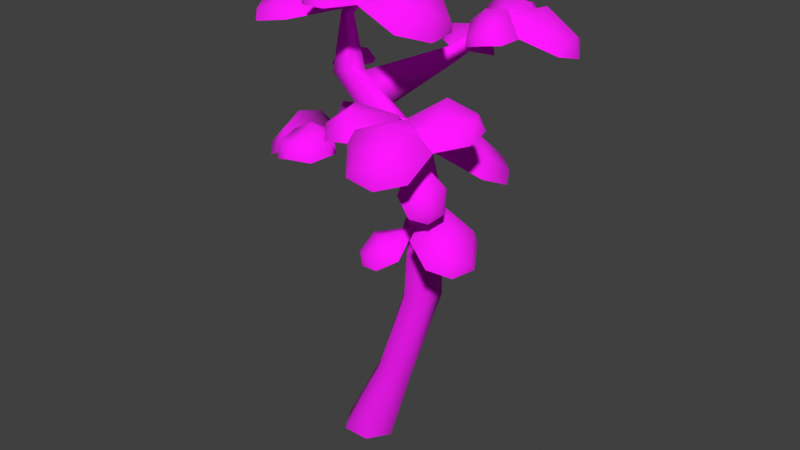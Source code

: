 # Source: tree_tawhai.blend  (saved by Blender 3.6.13; exported with 4.5.12 LTS)
import bpy
from mathutils import Matrix  # noqa: F401  (used for matrix-valued properties, if any)

bpy.ops.wm.read_factory_settings(use_empty=True)
scene = bpy.context.scene
scene.name = 'Scene'

# ---- images (referenced by path relative to the original .blend; pixels are not part of the script)
import os
ASSET_DIR = os.environ.get("B2B_ASSET_DIR", "")  # directory of the original .blend (textures are referenced by path, not embedded)
HERE = os.path.dirname(os.path.abspath(__file__))  # packed textures are extracted next to this script under _unpacked/

def load_image(name, relpath, width, height, colorspace="sRGB"):
    """Load a texture the original file referenced (path relative to the .blend, or extracted next to this script)."""
    p = next((c for c in (os.path.join(HERE, relpath), os.path.join(ASSET_DIR, relpath)) if relpath and os.path.exists(c)), "")
    if p:
        img = bpy.data.images.load(p, check_existing=True)
        img.name = name
    else:  # same state as the original file: an image datablock whose file is absent (Cycles renders it pink)
        img = bpy.data.images.new(name, width, height)
        img.source = "FILE"
        img.filepath = "//" + (relpath or name)
    img.colorspace_settings.name = colorspace
    return img
img_white = load_image('White', '', 2, 2, 'Non-Color')
img_tree_tawhai_tiff = load_image('tree_tawhai.tiff', 'tree_tawhai.tiff', 1024, 1024, 'sRGB')

# ---- materials (node trees are filled in below, after node groups)
mat_leaves_high = bpy.data.materials.new('leaves high')
mat_leaves_high.diffuse_color = (0.02736, 0.445, 0.5129, 1.0)
mat_trunk_high = bpy.data.materials.new('trunk high')
mat_trunk_high.use_backface_culling = True
mat_trunk_high.diffuse_color = (0.5694, 0.55, 0.1626, 1.0)

# ---- node groups
ng_multipurpose_logic = bpy.data.node_groups.new('Multipurpose Logic', 'ShaderNodeTree')
_s = ng_multipurpose_logic.interface.new_socket(name='Reflective Mask', in_out='OUTPUT', socket_type='NodeSocketFloat')
_s = ng_multipurpose_logic.interface.new_socket(name='Self Illumination', in_out='OUTPUT', socket_type='NodeSocketFloat')
_s = ng_multipurpose_logic.interface.new_socket(name='Change Color', in_out='OUTPUT', socket_type='NodeSocketFloat')
_s = ng_multipurpose_logic.interface.new_socket(name='Auxiliary', in_out='OUTPUT', socket_type='NodeSocketFloat')
_s = ng_multipurpose_logic.interface.new_socket(name='Xbox', in_out='INPUT', socket_type='NodeSocketFloat')
_s.default_value = 0.5
_s.min_value = -1e+04
_s.max_value = 1e+04
_s = ng_multipurpose_logic.interface.new_socket(name='RGB', in_out='INPUT', socket_type='NodeSocketVector')
_s = ng_multipurpose_logic.interface.new_socket(name='A', in_out='INPUT', socket_type='NodeSocketFloat')
_N = ng_multipurpose_logic.nodes; _L = ng_multipurpose_logic.links
n0 = _N.new('NodeGroupInput'); n0.name = 'Group Input'; n0.location = (-1250, 0)
n1 = _N.new('NodeGroupOutput'); n1.name = 'Group Output'; n1.location = (0, 0)
n2 = _N.new('ShaderNodeSeparateColor'); n2.name = 'Separate Color'; n2.location = (-1000, 0)
n3 = _N.new('ShaderNodeMath'); n3.name = 'Math'; n3.location = (-650, 300)
n3.operation = 'GREATER_THAN'
n3.use_clamp = True
n3.inputs[1].default_value = 0.0
n4 = _N.new('ShaderNodeMath'); n4.name = 'Math.001'; n4.location = (-425, 825)
n4.operation = 'MULTIPLY'
n4.use_clamp = True
n5 = _N.new('ShaderNodeMath'); n5.name = 'Math.002'; n5.location = (-425, 650)
n5.operation = 'MULTIPLY'
n5.use_clamp = True
n6 = _N.new('ShaderNodeMath'); n6.name = 'Math.003'; n6.location = (-425, 475)
n6.operation = 'MULTIPLY'
n6.use_clamp = True
n7 = _N.new('ShaderNodeMath'); n7.name = 'Math.004'; n7.location = (-425, 300)
n7.operation = 'MULTIPLY'
n7.use_clamp = True
n8 = _N.new('ShaderNodeMath'); n8.name = 'Math.005'; n8.location = (-650, -225)
n8.operation = 'LESS_THAN'
n8.use_clamp = True
n8.inputs[1].default_value = 1.0
n9 = _N.new('ShaderNodeMath'); n9.name = 'Math.006'; n9.location = (-425, -225)
n9.operation = 'MULTIPLY'
n9.use_clamp = True
n10 = _N.new('ShaderNodeMath'); n10.name = 'Math.007'; n10.location = (-425, -400)
n10.operation = 'MULTIPLY'
n10.use_clamp = True
n11 = _N.new('ShaderNodeMath'); n11.name = 'Math.008'; n11.location = (-425, -575)
n11.operation = 'MULTIPLY'
n11.use_clamp = True
n12 = _N.new('ShaderNodeMath'); n12.name = 'Math.009'; n12.location = (-425, -750)
n12.operation = 'MULTIPLY'
n12.use_clamp = True
n13 = _N.new('ShaderNodeMath'); n13.name = 'Math.010'; n13.location = (-200, 300)
n13.use_clamp = True
n14 = _N.new('ShaderNodeMath'); n14.name = 'Math.011'; n14.location = (-200, 125)
n14.use_clamp = True
n15 = _N.new('ShaderNodeMath'); n15.name = 'Math.012'; n15.location = (-200, -50)
n15.use_clamp = True
n16 = _N.new('ShaderNodeMath'); n16.name = 'Math.013'; n16.location = (-200, -225)
n16.use_clamp = True
_L.new(n0.outputs[1], n2.inputs[0])
_L.new(n0.outputs[0], n3.inputs[0])
_L.new(n3.outputs[0], n4.inputs[0])
_L.new(n2.outputs[0], n4.inputs[1])
_L.new(n3.outputs[0], n5.inputs[0])
_L.new(n2.outputs[1], n5.inputs[1])
_L.new(n3.outputs[0], n6.inputs[0])
_L.new(n2.outputs[2], n6.inputs[1])
_L.new(n3.outputs[0], n7.inputs[0])
_L.new(n0.outputs[2], n7.inputs[1])
_L.new(n0.outputs[0], n8.inputs[0])
_L.new(n8.outputs[0], n9.inputs[0])
_L.new(n0.outputs[2], n9.inputs[1])
_L.new(n8.outputs[0], n10.inputs[0])
_L.new(n2.outputs[1], n10.inputs[1])
_L.new(n8.outputs[0], n11.inputs[0])
_L.new(n2.outputs[0], n11.inputs[1])
_L.new(n8.outputs[0], n12.inputs[0])
_L.new(n2.outputs[2], n12.inputs[1])
_L.new(n4.outputs[0], n13.inputs[0])
_L.new(n9.outputs[0], n13.inputs[1])
_L.new(n5.outputs[0], n14.inputs[0])
_L.new(n10.outputs[0], n14.inputs[1])
_L.new(n6.outputs[0], n15.inputs[0])
_L.new(n11.outputs[0], n15.inputs[1])
_L.new(n7.outputs[0], n16.inputs[0])
_L.new(n12.outputs[0], n16.inputs[1])
_L.new(n13.outputs[0], n1.inputs[0])
_L.new(n14.outputs[0], n1.inputs[1])
_L.new(n15.outputs[0], n1.inputs[2])
_L.new(n16.outputs[0], n1.inputs[3])
n1.is_active_output = True
ng_reflection_tint_logic = bpy.data.node_groups.new('Reflection Tint Logic', 'ShaderNodeTree')
_s = ng_reflection_tint_logic.interface.new_socket(name='Color', in_out='OUTPUT', socket_type='NodeSocketColor')
_s.default_value = (0.0, 0.0, 0.0, 0.0)
_s = ng_reflection_tint_logic.interface.new_socket(name='Perpendicular Tint', in_out='INPUT', socket_type='NodeSocketVector')
_s.min_value = -1e+04
_s.max_value = 1e+04
_s = ng_reflection_tint_logic.interface.new_socket(name='Perpendicular Brightness', in_out='INPUT', socket_type='NodeSocketFloat')
_s = ng_reflection_tint_logic.interface.new_socket(name='Parallel Tint', in_out='INPUT', socket_type='NodeSocketVector')
_s.min_value = -1e+04
_s.max_value = 1e+04
_s = ng_reflection_tint_logic.interface.new_socket(name='Parallel Brightness', in_out='INPUT', socket_type='NodeSocketFloat')
_N = ng_reflection_tint_logic.nodes; _L = ng_reflection_tint_logic.links
n0 = _N.new('NodeGroupInput'); n0.name = 'Group Input'; n0.location = (-700, -200)
n1 = _N.new('NodeGroupOutput'); n1.name = 'Group Output'; n1.location = (0, 0)
n2 = _N.new('ShaderNodeVectorMath'); n2.name = 'Vector Math'; n2.location = (-525, -125)
n2.operation = 'MULTIPLY'
n3 = _N.new('ShaderNodeVectorMath'); n3.name = 'Vector Math.001'; n3.location = (-525, -275)
n3.operation = 'MULTIPLY'
n4 = _N.new('ShaderNodeGamma'); n4.name = 'Gamma'; n4.location = (-350, -125)
n4.inputs[1].default_value = 2.2
n5 = _N.new('ShaderNodeGamma'); n5.name = 'Gamma.001'; n5.location = (-350, -275)
n5.inputs[1].default_value = 2.2
n6 = _N.new('ShaderNodeCameraData'); n6.name = 'Camera Data'; n6.location = (-875, 125)
n7 = _N.new('ShaderNodeVectorMath'); n7.name = 'Vector Math.002'; n7.location = (-700, 50)
n7.operation = 'DOT_PRODUCT'
n8 = _N.new('ShaderNodeNewGeometry'); n8.name = 'Geometry'; n8.location = (-1050, 75)
n9 = _N.new('ShaderNodeVectorTransform'); n9.name = 'Vector Transform'; n9.location = (-875, 0)
n9.convert_to = 'CAMERA'
n10 = _N.new('ShaderNodeMath'); n10.name = 'Math'; n10.location = (-525, 50)
n10.operation = 'ABSOLUTE'
n10.use_clamp = True
n11 = _N.new('ShaderNodeGamma'); n11.name = 'Gamma.002'; n11.location = (-350, 50)
n11.inputs[1].default_value = 2.2
n12 = _N.new('ShaderNodeMix'); n12.name = 'Mix'; n12.location = (-175, 0)
n12.data_type = 'RGBA'
n12.clamp_result = True
_L.new(n0.outputs[0], n2.inputs[0])
_L.new(n0.outputs[1], n2.inputs[1])
_L.new(n0.outputs[2], n3.inputs[0])
_L.new(n0.outputs[3], n3.inputs[1])
_L.new(n2.outputs[0], n4.inputs[0])
_L.new(n3.outputs[0], n5.inputs[0])
_L.new(n6.outputs[0], n7.inputs[0])
_L.new(n8.outputs[1], n9.inputs[0])
_L.new(n9.outputs[0], n7.inputs[1])
_L.new(n7.outputs[1], n10.inputs[0])
_L.new(n10.outputs[0], n11.inputs[0])
_L.new(n11.outputs[0], n12.inputs[0])
_L.new(n5.outputs[0], n12.inputs[6])
_L.new(n4.outputs[0], n12.inputs[7])
_L.new(n12.outputs[2], n1.inputs[0])
n1.is_active_output = True
ng_biased_multiply = bpy.data.node_groups.new('Biased Multiply', 'ShaderNodeTree')
_s = ng_biased_multiply.interface.new_socket(name='Color', in_out='OUTPUT', socket_type='NodeSocketColor')
_s.default_value = (0.0, 0.0, 0.0, 0.0)
_s = ng_biased_multiply.interface.new_socket(name='Color', in_out='INPUT', socket_type='NodeSocketColor')
_s.default_value = (0.5, 0.5, 0.5, 1.0)
_s = ng_biased_multiply.interface.new_socket(name='Detail', in_out='INPUT', socket_type='NodeSocketColor')
_s = ng_biased_multiply.interface.new_socket(name='Mask', in_out='INPUT', socket_type='NodeSocketColor')
_N = ng_biased_multiply.nodes; _L = ng_biased_multiply.links
n0 = _N.new('NodeGroupInput'); n0.name = 'Group Input'; n0.location = (-1100, 0)
n1 = _N.new('NodeGroupOutput'); n1.name = 'Group Output'; n1.location = (0, 0)
n2 = _N.new('ShaderNodeMix'); n2.name = 'Mix'; n2.location = (-850, -175)
n2.data_type = 'RGBA'
n2.blend_type = 'MULTIPLY'
n2.clamp_result = True
n2.inputs[0].default_value = 1.0
n3 = _N.new('ShaderNodeSeparateColor'); n3.name = 'Separate Color'; n3.location = (-850, 175)
n4 = _N.new('ShaderNodeSeparateColor'); n4.name = 'Separate Color.001'; n4.location = (-600, -175)
n5 = _N.new('ShaderNodeValue'); n5.name = 'Value'; n5.location = (-850, 325)
n5.outputs[0].default_value = 2.0
n6 = _N.new('ShaderNodeMath'); n6.name = 'Math'; n6.location = (-600, 525)
n6.operation = 'MULTIPLY'
n6.use_clamp = True
n7 = _N.new('ShaderNodeMath'); n7.name = 'Math.001'; n7.location = (-600, 350)
n7.operation = 'MULTIPLY'
n7.use_clamp = True
n8 = _N.new('ShaderNodeMath'); n8.name = 'Math.002'; n8.location = (-600, 175)
n8.operation = 'MULTIPLY'
n8.use_clamp = True
n9 = _N.new('ShaderNodeMath'); n9.name = 'Math.003'; n9.location = (-350, 175)
n9.operation = 'MULTIPLY'
n9.use_clamp = True
n10 = _N.new('ShaderNodeMath'); n10.name = 'Math.004'; n10.location = (-350, 0)
n10.operation = 'MULTIPLY'
n10.use_clamp = True
n11 = _N.new('ShaderNodeMath'); n11.name = 'Math.005'; n11.location = (-350, -175)
n11.operation = 'MULTIPLY'
n11.use_clamp = True
n12 = _N.new('ShaderNodeCombineColor'); n12.name = 'Combine Color'; n12.location = (-175, 0)
_L.new(n0.outputs[1], n2.inputs[6])
_L.new(n0.outputs[2], n2.inputs[7])
_L.new(n0.outputs[0], n3.inputs[0])
_L.new(n2.outputs[2], n4.inputs[0])
_L.new(n3.outputs[0], n6.inputs[0])
_L.new(n5.outputs[0], n6.inputs[1])
_L.new(n3.outputs[1], n7.inputs[0])
_L.new(n5.outputs[0], n7.inputs[1])
_L.new(n3.outputs[2], n8.inputs[0])
_L.new(n5.outputs[0], n8.inputs[1])
_L.new(n6.outputs[0], n9.inputs[0])
_L.new(n4.outputs[0], n9.inputs[1])
_L.new(n7.outputs[0], n10.inputs[0])
_L.new(n4.outputs[1], n10.inputs[1])
_L.new(n8.outputs[0], n11.inputs[0])
_L.new(n4.outputs[2], n11.inputs[1])
_L.new(n9.outputs[0], n12.inputs[0])
_L.new(n10.outputs[0], n12.inputs[1])
_L.new(n11.outputs[0], n12.inputs[2])
_L.new(n12.outputs[0], n1.inputs[0])
n1.is_active_output = True
ng_detail_logic = bpy.data.node_groups.new('Detail Logic', 'ShaderNodeTree')
_s = ng_detail_logic.interface.new_socket(name='Color', in_out='OUTPUT', socket_type='NodeSocketColor')
_s.default_value = (0.0, 0.0, 0.0, 0.0)
_s = ng_detail_logic.interface.new_socket(name='Detail After Reflection', in_out='INPUT', socket_type='NodeSocketFloat')
_s.default_value = 0.5
_s.min_value = -1e+04
_s.max_value = 1e+04
_s = ng_detail_logic.interface.new_socket(name='Reflection Color', in_out='INPUT', socket_type='NodeSocketColor')
_s.default_value = (0.5, 0.5, 0.5, 1.0)
_s = ng_detail_logic.interface.new_socket(name='Detail', in_out='INPUT', socket_type='NodeSocketColor')
_s.default_value = (0.5, 0.5, 0.5, 1.0)
_s = ng_detail_logic.interface.new_socket(name='Mask', in_out='INPUT', socket_type='NodeSocketColor')
_s.default_value = (0.5, 0.5, 0.5, 1.0)
_s = ng_detail_logic.interface.new_socket(name='Base Color', in_out='INPUT', socket_type='NodeSocketColor')
_s.default_value = (0.5, 0.5, 0.5, 1.0)
_s = ng_detail_logic.interface.new_socket(name='Reflection Only', in_out='INPUT', socket_type='NodeSocketColor')
_s = ng_detail_logic.interface.new_socket(name='Reflection Mask', in_out='INPUT', socket_type='NodeSocketColor')
_N = ng_detail_logic.nodes; _L = ng_detail_logic.links
n0 = _N.new('NodeGroupInput'); n0.name = 'Group Input'; n0.location = (-1500, 0)
n1 = _N.new('NodeGroupOutput'); n1.name = 'Group Output'; n1.location = (0, 0)
n2 = _N.new('ShaderNodeGroup'); n2.name = 'Group'; n2.location = (-1250, -400)
n2.node_tree = ng_biased_multiply
n3 = _N.new('ShaderNodeMix'); n3.name = 'Mix'; n3.location = (-1050, -150)
n3.data_type = 'RGBA'
n3.blend_type = 'ADD'
n3.clamp_result = True
n4 = _N.new('ShaderNodeMath'); n4.name = 'Math'; n4.location = (-850, -225)
n4.operation = 'LESS_THAN'
n4.use_clamp = True
n4.inputs[1].default_value = 1.0
n5 = _N.new('ShaderNodeSeparateColor'); n5.name = 'Separate Color'; n5.location = (-850, -400)
n6 = _N.new('ShaderNodeMath'); n6.name = 'Math.001'; n6.location = (-600, -175)
n6.operation = 'MULTIPLY'
n6.use_clamp = True
n7 = _N.new('ShaderNodeMath'); n7.name = 'Math.002'; n7.location = (-600, -350)
n7.operation = 'MULTIPLY'
n7.use_clamp = True
n8 = _N.new('ShaderNodeMath'); n8.name = 'Math.003'; n8.location = (-600, -525)
n8.operation = 'MULTIPLY'
n8.use_clamp = True
n9 = _N.new('ShaderNodeGroup'); n9.name = 'Group.001'; n9.location = (-1025, 225)
n9.node_tree = ng_biased_multiply
n10 = _N.new('ShaderNodeMath'); n10.name = 'Math.004'; n10.location = (-850, 400)
n10.operation = 'GREATER_THAN'
n10.use_clamp = True
n10.inputs[1].default_value = 0.0
n11 = _N.new('ShaderNodeSeparateColor'); n11.name = 'Separate Color.001'; n11.location = (-850, 225)
n12 = _N.new('ShaderNodeMath'); n12.name = 'Math.005'; n12.location = (-600, 525)
n12.operation = 'MULTIPLY'
n12.use_clamp = True
n13 = _N.new('ShaderNodeMath'); n13.name = 'Math.006'; n13.location = (-600, 350)
n13.operation = 'MULTIPLY'
n13.use_clamp = True
n14 = _N.new('ShaderNodeMath'); n14.name = 'Math.007'; n14.location = (-600, 175)
n14.operation = 'MULTIPLY'
n14.use_clamp = True
n15 = _N.new('ShaderNodeMath'); n15.name = 'Math.008'; n15.location = (-350, 175)
n15.use_clamp = True
n16 = _N.new('ShaderNodeMath'); n16.name = 'Math.009'; n16.location = (-350, 0)
n16.use_clamp = True
n17 = _N.new('ShaderNodeMath'); n17.name = 'Math.010'; n17.location = (-350, -175)
n17.use_clamp = True
n18 = _N.new('ShaderNodeCombineColor'); n18.name = 'Combine Color'; n18.location = (-175, 0)
_L.new(n0.outputs[2], n2.inputs[1])
_L.new(n0.outputs[3], n2.inputs[2])
_L.new(n0.outputs[4], n2.inputs[0])
_L.new(n0.outputs[6], n3.inputs[0])
_L.new(n2.outputs[0], n3.inputs[6])
_L.new(n0.outputs[5], n3.inputs[7])
_L.new(n0.outputs[0], n4.inputs[0])
_L.new(n3.outputs[2], n5.inputs[0])
_L.new(n4.outputs[0], n6.inputs[0])
_L.new(n5.outputs[0], n6.inputs[1])
_L.new(n4.outputs[0], n7.inputs[0])
_L.new(n5.outputs[1], n7.inputs[1])
_L.new(n4.outputs[0], n8.inputs[0])
_L.new(n5.outputs[2], n8.inputs[1])
_L.new(n0.outputs[2], n9.inputs[1])
_L.new(n0.outputs[3], n9.inputs[2])
_L.new(n0.outputs[1], n9.inputs[0])
_L.new(n0.outputs[0], n10.inputs[0])
_L.new(n9.outputs[0], n11.inputs[0])
_L.new(n10.outputs[0], n12.inputs[0])
_L.new(n11.outputs[0], n12.inputs[1])
_L.new(n10.outputs[0], n13.inputs[0])
_L.new(n11.outputs[1], n13.inputs[1])
_L.new(n10.outputs[0], n14.inputs[0])
_L.new(n11.outputs[2], n14.inputs[1])
_L.new(n12.outputs[0], n15.inputs[0])
_L.new(n6.outputs[0], n15.inputs[1])
_L.new(n13.outputs[0], n16.inputs[0])
_L.new(n7.outputs[0], n16.inputs[1])
_L.new(n14.outputs[0], n17.inputs[0])
_L.new(n8.outputs[0], n17.inputs[1])
_L.new(n15.outputs[0], n18.inputs[0])
_L.new(n16.outputs[0], n18.inputs[1])
_L.new(n17.outputs[0], n18.inputs[2])
_L.new(n18.outputs[0], n1.inputs[0])
n1.is_active_output = True
ng_auto_smooth = bpy.data.node_groups.new('Auto Smooth', 'GeometryNodeTree')
_s = ng_auto_smooth.interface.new_socket(name='Geometry', in_out='OUTPUT', socket_type='NodeSocketGeometry')
_s = ng_auto_smooth.interface.new_socket(name='Geometry', in_out='INPUT', socket_type='NodeSocketGeometry')
_s = ng_auto_smooth.interface.new_socket(name='Angle', in_out='INPUT', socket_type='NodeSocketFloat')
_s.subtype = 'ANGLE'
_s.min_value = 0.0
_s.max_value = 3.142
ng_auto_smooth.is_modifier = True
_N = ng_auto_smooth.nodes; _L = ng_auto_smooth.links
n0 = _N.new('NodeGroupOutput'); n0.name = 'Group Output'; n0.location = (480, -100)
n1 = _N.new('NodeGroupInput'); n1.name = 'Group Input'; n1.location = (-420, -300)
n2 = _N.new('NodeGroupInput'); n2.name = 'Group Input.001'; n2.location = (-60, -100)
n3 = _N.new('GeometryNodeSetShadeSmooth'); n3.name = 'Set Shade Smooth'; n3.location = (120, -100)
n3.domain = 'EDGE'
n4 = _N.new('GeometryNodeSetShadeSmooth'); n4.name = 'Set Shade Smooth.001'; n4.location = (300, -100)
n5 = _N.new('GeometryNodeInputMeshEdgeAngle'); n5.name = 'Edge Angle'; n5.location = (-420, -220)
n6 = _N.new('GeometryNodeInputEdgeSmooth'); n6.name = 'Is Edge Smooth'; n6.location = (-60, -160)
n7 = _N.new('GeometryNodeInputShadeSmooth'); n7.name = 'Is Face Smooth'; n7.location = (-240, -340)
n8 = _N.new('FunctionNodeBooleanMath'); n8.name = 'Boolean Math'; n8.location = (-60, -220)
n9 = _N.new('FunctionNodeCompare'); n9.name = 'Compare'; n9.location = (-240, -180)
n9.operation = 'LESS_EQUAL'
_L.new(n5.outputs[0], n9.inputs[0])
_L.new(n4.outputs[0], n0.inputs[0])
_L.new(n1.outputs[1], n9.inputs[1])
_L.new(n9.outputs[0], n8.inputs[0])
_L.new(n7.outputs[0], n8.inputs[1])
_L.new(n2.outputs[0], n3.inputs[0])
_L.new(n6.outputs[0], n3.inputs[1])
_L.new(n3.outputs[0], n4.inputs[0])
_L.new(n8.outputs[0], n3.inputs[2])
n0.is_active_output = True

# ---- material node trees
mat_leaves_high.use_nodes = True; mat_leaves_high.node_tree.nodes.clear()
_N = mat_leaves_high.node_tree.nodes; _L = mat_leaves_high.node_tree.links
n0 = _N.new('ShaderNodeBsdfPrincipled'); n0.name = 'Principled BSDF'; n0.location = (-260, 0)
n0.distribution = 'GGX'
n0.subsurface_method = 'RANDOM_WALK_SKIN'
n0.inputs[2].default_value = 1.0
n0.inputs[3].default_value = 1.45
n1 = _N.new('ShaderNodeOutputMaterial'); n1.name = 'Material Output'; n1.location = (0, 0)
n2 = _N.new('ShaderNodeTexImage'); n2.name = 'Image Texture'; n2.location = (-1600, 500)
n2.image = img_white
n3 = _N.new('ShaderNodeTexImage'); n3.name = 'Image Texture.001'; n3.location = (-1600, 200)
n3.image = img_white
n3.interpolation = 'Cubic'
n4 = _N.new('ShaderNodeTexImage'); n4.name = 'Image Texture.002'; n4.location = (-1600, -100)
n4.image = img_white
n5 = _N.new('ShaderNodeTexEnvironment'); n5.name = 'Environment Texture'; n5.location = (-1600, 750)
n5.image = img_white
n6 = _N.new('ShaderNodeTexCoord'); n6.name = 'Texture Coordinate'; n6.location = (-1775, 750)
n7 = _N.new('ShaderNodeVectorMath'); n7.name = 'Vector Math'; n7.location = (-1775, 250)
n7.operation = 'MULTIPLY'
n8 = _N.new('ShaderNodeUVMap'); n8.name = 'UV Map'; n8.location = (-1950, 275)
n9 = _N.new('ShaderNodeCombineXYZ'); n9.name = 'Combine XYZ'; n9.location = (-1950, 150)
n9.inputs[0].default_value = 1.0
n9.inputs[1].default_value = 1.0
n9.inputs[2].default_value = 1.0
n10 = _N.new('ShaderNodeVectorMath'); n10.name = 'Vector Math.001'; n10.location = (-1775, -200)
n10.operation = 'MULTIPLY'
n11 = _N.new('ShaderNodeUVMap'); n11.name = 'UV Map.001'; n11.location = (-1950, -175)
n12 = _N.new('ShaderNodeCombineXYZ'); n12.name = 'Combine XYZ.001'; n12.location = (-1950, -300)
n12.inputs[0].default_value = 1.0
n12.inputs[1].default_value = 1.0
n12.inputs[2].default_value = 1.0
n13 = _N.new('ShaderNodeGroup'); n13.name = 'Group'; n13.location = (-1125, -240)
n13.node_tree = ng_multipurpose_logic
n13.inputs[0].default_value = 0.0
n14 = _N.new('ShaderNodeGroup'); n14.name = 'Group.001'; n14.location = (-1125, -475)
n14.node_tree = ng_reflection_tint_logic
n14.inputs[1].default_value = 0.0
n14.inputs[3].default_value = 0.0
n15 = _N.new('ShaderNodeRGB'); n15.name = 'RGB'; n15.location = (-1300, -525)
n15.outputs[0].default_value = (0.0, 0.0, 0.0, 1.0)
n16 = _N.new('ShaderNodeRGB'); n16.name = 'RGB.001'; n16.location = (-1300, -725)
n16.outputs[0].default_value = (0.0, 0.0, 0.0, 1.0)
n17 = _N.new('ShaderNodeMix'); n17.name = 'Mix'; n17.location = (-950, -240)
n17.data_type = 'RGBA'
n17.blend_type = 'MULTIPLY'
n17.clamp_result = True
n17.inputs[0].default_value = 1.0
n18 = _N.new('ShaderNodeMix'); n18.name = 'Mix.001'; n18.location = (-775, -240)
n18.data_type = 'RGBA'
n18.blend_type = 'MULTIPLY'
n18.clamp_result = True
n18.inputs[0].default_value = 1.0
n19 = _N.new('ShaderNodeMix'); n19.name = 'Mix.002'; n19.location = (-600, -240)
n19.data_type = 'RGBA'
n19.blend_type = 'ADD'
n19.clamp_result = True
n19.inputs[0].default_value = 1.0
n20 = _N.new('ShaderNodeGroup'); n20.name = 'Group.002'; n20.location = (-425, 0)
n20.node_tree = ng_detail_logic
n20.inputs[0].default_value = 0.0
n21 = _N.new('ShaderNodeRGB'); n21.name = 'RGB.002'; n21.location = (-775, -550)
n21.outputs[0].default_value = (0.0, 0.0, 0.0, 1.0)
n22 = _N.new('ShaderNodeRGB'); n22.name = 'RGB.003'; n22.location = (-775, -750)
n22.outputs[0].default_value = (0.0, 0.0, 0.0, 1.0)
n23 = _N.new('ShaderNodeGamma'); n23.name = 'Gamma'; n23.location = (-600, -600)
n23.inputs[1].default_value = 2.2
n24 = _N.new('ShaderNodeGamma'); n24.name = 'Gamma.001'; n24.location = (-600, -750)
n24.inputs[1].default_value = 2.2
n25 = _N.new('ShaderNodeMix'); n25.name = 'Mix.003'; n25.location = (-425, -600)
n25.data_type = 'RGBA'
n25.blend_type = 'MULTIPLY'
n25.clamp_result = True
n25.inputs[0].default_value = 0.0
n26 = _N.new('ShaderNodeMath'); n26.name = 'Math'; n26.location = (0, 0)
n26.hide = True
n26.operation = 'GREATER_THAN'
_L.new(n0.outputs[0], n1.inputs[0])
_L.new(n6.outputs[6], n5.inputs[0])
_L.new(n7.outputs[0], n2.inputs[0])
_L.new(n7.outputs[0], n3.inputs[0])
_L.new(n8.outputs[0], n7.inputs[0])
_L.new(n9.outputs[0], n7.inputs[1])
_L.new(n10.outputs[0], n4.inputs[0])
_L.new(n11.outputs[0], n10.inputs[0])
_L.new(n12.outputs[0], n10.inputs[1])
_L.new(n3.outputs[0], n13.inputs[1])
_L.new(n3.outputs[1], n13.inputs[2])
_L.new(n13.outputs[1], n0.inputs[28])
_L.new(n15.outputs[0], n14.inputs[0])
_L.new(n16.outputs[0], n14.inputs[2])
_L.new(n14.outputs[0], n17.inputs[6])
_L.new(n5.outputs[0], n17.inputs[7])
_L.new(n13.outputs[0], n18.inputs[6])
_L.new(n17.outputs[2], n18.inputs[7])
_L.new(n2.outputs[0], n19.inputs[6])
_L.new(n18.outputs[2], n19.inputs[7])
_L.new(n19.outputs[2], n20.inputs[1])
_L.new(n4.outputs[0], n20.inputs[2])
_L.new(n13.outputs[0], n20.inputs[3])
_L.new(n2.outputs[0], n20.inputs[4])
_L.new(n17.outputs[2], n20.inputs[5])
_L.new(n13.outputs[0], n20.inputs[6])
_L.new(n20.outputs[0], n0.inputs[0])
_L.new(n21.outputs[0], n23.inputs[0])
_L.new(n22.outputs[0], n24.inputs[0])
_L.new(n23.outputs[0], n25.inputs[6])
_L.new(n24.outputs[0], n25.inputs[7])
_L.new(n25.outputs[2], n0.inputs[27])
_L.new(n2.outputs[1], n26.inputs[0])
_L.new(n26.outputs[0], n0.inputs[4])
n1.is_active_output = True
mat_trunk_high.use_nodes = True; mat_trunk_high.node_tree.nodes.clear()
_N = mat_trunk_high.node_tree.nodes; _L = mat_trunk_high.node_tree.links
n0 = _N.new('ShaderNodeBsdfPrincipled'); n0.name = 'Principled BSDF'; n0.location = (-260, 0)
n0.distribution = 'GGX'
n0.subsurface_method = 'RANDOM_WALK_SKIN'
n0.inputs[2].default_value = 1.0
n0.inputs[3].default_value = 1.45
n1 = _N.new('ShaderNodeOutputMaterial'); n1.name = 'Material Output'; n1.location = (0, 0)
n2 = _N.new('ShaderNodeTexImage'); n2.name = 'Image Texture'; n2.location = (-1600, 500)
n2.image = img_white
n3 = _N.new('ShaderNodeTexImage'); n3.name = 'Image Texture.001'; n3.location = (-1600, 200)
n3.image = img_white
n3.interpolation = 'Cubic'
n4 = _N.new('ShaderNodeTexImage'); n4.name = 'Image Texture.002'; n4.location = (-1600, -100)
n4.image = img_tree_tawhai_tiff
n5 = _N.new('ShaderNodeTexEnvironment'); n5.name = 'Environment Texture'; n5.location = (-1600, 750)
n5.image = img_white
n6 = _N.new('ShaderNodeTexCoord'); n6.name = 'Texture Coordinate'; n6.location = (-1775, 750)
n7 = _N.new('ShaderNodeVectorMath'); n7.name = 'Vector Math'; n7.location = (-1775, 250)
n7.operation = 'MULTIPLY'
n8 = _N.new('ShaderNodeUVMap'); n8.name = 'UV Map'; n8.location = (-1950, 275)
n9 = _N.new('ShaderNodeCombineXYZ'); n9.name = 'Combine XYZ'; n9.location = (-1950, 150)
n9.inputs[0].default_value = 1.0
n9.inputs[1].default_value = 1.0
n9.inputs[2].default_value = 1.0
n10 = _N.new('ShaderNodeVectorMath'); n10.name = 'Vector Math.001'; n10.location = (-1775, -200)
n10.operation = 'MULTIPLY'
n11 = _N.new('ShaderNodeUVMap'); n11.name = 'UV Map.001'; n11.location = (-1950, -175)
n12 = _N.new('ShaderNodeGroup'); n12.name = 'Group'; n12.location = (-1125, -240)
n12.node_tree = ng_multipurpose_logic
n12.inputs[0].default_value = 0.0
n13 = _N.new('ShaderNodeGroup'); n13.name = 'Group.001'; n13.location = (-1125, -475)
n13.node_tree = ng_reflection_tint_logic
n13.inputs[1].default_value = 0.0
n13.inputs[3].default_value = 0.0
n14 = _N.new('ShaderNodeRGB'); n14.name = 'RGB'; n14.location = (-1300, -525)
n14.outputs[0].default_value = (0.0, 0.0, 0.0, 1.0)
n15 = _N.new('ShaderNodeRGB'); n15.name = 'RGB.001'; n15.location = (-1300, -725)
n15.outputs[0].default_value = (0.0, 0.0, 0.0, 1.0)
n16 = _N.new('ShaderNodeMix'); n16.name = 'Mix'; n16.location = (-950, -240)
n16.data_type = 'RGBA'
n16.blend_type = 'MULTIPLY'
n16.clamp_result = True
n16.inputs[0].default_value = 1.0
n17 = _N.new('ShaderNodeMix'); n17.name = 'Mix.001'; n17.location = (-775, -240)
n17.data_type = 'RGBA'
n17.blend_type = 'MULTIPLY'
n17.clamp_result = True
n17.inputs[0].default_value = 1.0
n18 = _N.new('ShaderNodeMix'); n18.name = 'Mix.002'; n18.location = (-600, -240)
n18.data_type = 'RGBA'
n18.blend_type = 'ADD'
n18.clamp_result = True
n18.inputs[0].default_value = 1.0
n19 = _N.new('ShaderNodeGroup'); n19.name = 'Group.002'; n19.location = (-425, 0)
n19.node_tree = ng_detail_logic
n19.inputs[0].default_value = 0.0
n20 = _N.new('ShaderNodeRGB'); n20.name = 'RGB.002'; n20.location = (-775, -550)
n20.outputs[0].default_value = (0.0, 0.0, 0.0, 1.0)
n21 = _N.new('ShaderNodeRGB'); n21.name = 'RGB.003'; n21.location = (-775, -750)
n21.outputs[0].default_value = (0.0, 0.0, 0.0, 1.0)
n22 = _N.new('ShaderNodeGamma'); n22.name = 'Gamma'; n22.location = (-600, -600)
n22.inputs[1].default_value = 2.2
n23 = _N.new('ShaderNodeGamma'); n23.name = 'Gamma.001'; n23.location = (-600, -750)
n23.inputs[1].default_value = 2.2
n24 = _N.new('ShaderNodeMix'); n24.name = 'Mix.003'; n24.location = (-425, -600)
n24.data_type = 'RGBA'
n24.blend_type = 'MULTIPLY'
n24.clamp_result = True
n24.inputs[0].default_value = 0.0
n25 = _N.new('ShaderNodeCombineXYZ'); n25.name = 'Combine XYZ.001'; n25.location = (-1950, -300)
n25.inputs[0].default_value = 1.0
n25.inputs[1].default_value = 1.0
n25.inputs[2].default_value = 1.0
n26 = _N.new('ShaderNodeMath'); n26.name = 'Math'; n26.location = (0, 0)
n26.hide = True
n26.operation = 'GREATER_THAN'
_L.new(n0.outputs[0], n1.inputs[0])
_L.new(n6.outputs[6], n5.inputs[0])
_L.new(n7.outputs[0], n2.inputs[0])
_L.new(n7.outputs[0], n3.inputs[0])
_L.new(n8.outputs[0], n7.inputs[0])
_L.new(n9.outputs[0], n7.inputs[1])
_L.new(n10.outputs[0], n4.inputs[0])
_L.new(n11.outputs[0], n10.inputs[0])
_L.new(n25.outputs[0], n10.inputs[1])
_L.new(n3.outputs[0], n12.inputs[1])
_L.new(n3.outputs[1], n12.inputs[2])
_L.new(n12.outputs[1], n0.inputs[28])
_L.new(n14.outputs[0], n13.inputs[0])
_L.new(n15.outputs[0], n13.inputs[2])
_L.new(n13.outputs[0], n16.inputs[6])
_L.new(n5.outputs[0], n16.inputs[7])
_L.new(n12.outputs[0], n17.inputs[6])
_L.new(n16.outputs[2], n17.inputs[7])
_L.new(n2.outputs[0], n18.inputs[6])
_L.new(n17.outputs[2], n18.inputs[7])
_L.new(n18.outputs[2], n19.inputs[1])
_L.new(n4.outputs[0], n19.inputs[2])
_L.new(n12.outputs[0], n19.inputs[3])
_L.new(n2.outputs[0], n19.inputs[4])
_L.new(n16.outputs[2], n19.inputs[5])
_L.new(n12.outputs[0], n19.inputs[6])
_L.new(n19.outputs[0], n0.inputs[0])
_L.new(n20.outputs[0], n22.inputs[0])
_L.new(n21.outputs[0], n23.inputs[0])
_L.new(n22.outputs[0], n24.inputs[6])
_L.new(n23.outputs[0], n24.inputs[7])
_L.new(n24.outputs[2], n0.inputs[27])
_L.new(n2.outputs[1], n26.inputs[0])
_L.new(n26.outputs[0], n0.inputs[4])
n1.is_active_output = True

# ---- world
world_world = bpy.data.worlds.new('World'); scene.world = world_world
world_world.use_nodes = True; world_world.node_tree.nodes.clear()
_N = world_world.node_tree.nodes; _L = world_world.node_tree.links
n0 = _N.new('ShaderNodeOutputWorld'); n0.name = 'World Output'; n0.location = (300, 300)
n1 = _N.new('ShaderNodeBackground'); n1.name = 'Background'; n1.location = (10, 300)
n1.inputs[0].default_value = (0.05088, 0.05088, 0.05088, 1.0)
_L.new(n1.outputs[0], n0.inputs[0])
n0.is_active_output = True
world_world.color = (0.05088, 0.05088, 0.05088)
world_world.use_sun_shadow = False
world_world.sun_shadow_jitter_overblur = 0.0

# ---- meshes
me_tree_tawhai = bpy.data.meshes.new('tree tawhai')
me_tree_tawhai.from_pydata([(370.4, -6.329, 1134.0), (372.0, 55.4, 1134.0), (343.2, 50.43, 1195.0), (113.7, 264.3, 1022.0), (157.7, 260.7, 1039.0), (168.5, 258.6, 1015.0), (-56.37, -57.62, -29.6), (72.4, 230.8, 1038.0), (89.73, 241.1, 1056.0), (52.56, -45.82, 205.6), (28.56, 1.903, 209.2), (125.3, 253.8, 1057.0), (-94.04, 1.05, -29.6), (149.3, 196.1, 1093.0), (194.9, 205.4, 1066.0), (18.96, 59.72, -29.6), (52.56, 49.63, 205.6), (-56.37, 59.72, -29.6), (100.6, 49.63, 198.5), (209.3, 200.7, 1026.0), (18.96, -57.62, -29.6), (56.63, 1.05, -29.6), (73.36, 161.4, 1059.0), (98.75, 177.6, 1089.0), (100.6, -45.82, 198.5), (138.8, 48.71, 461.4), (138.8, -42.54, 457.2), (124.6, 1.903, 194.9), (177.6, 79.95, 1067.0), (193.9, 37.58, 451.4), (237.7, -27.53, 758.5), (168.2, 30.26, 720.4), (111.3, 2.805, 464.0), (-46.12, 12.89, 994.7), (-48.5, 8.209, 1022.0), (-24.64, 20.63, 1020.0), (-9.792, 21.95, 1008.0), (169.5, -60.22, 712.6), (-69.08, -19.51, 995.6), (-66.56, -8.691, 1011.0), (194.3, -25.59, 448.4), (-33.55, -25.38, 1058.0), (0.7405, -8.229, 1054.0), (61.93, -87.53, 1035.0), (23.4, -7.644, 1033.0), (0.6988, -90.41, 1039.0), (10.68, -137.9, 1034.0), (60.96, -137.8, 1047.0), (119.3, -97.62, 1236.0), (-60.45, -66.28, 1016.0), (-58.55, -49.69, 1041.0), (53.38, -111.6, 1170.0), (42.78, -142.0, 1175.0), (26.26, -116.6, 1183.0), (117.9, -112.9, 1247.0), (106.8, -98.1, 1250.0), (160.8, -77.18, 1262.0), (16.73, -96.91, 1061.0), (237.0, -124.7, 893.5), (273.9, -141.6, 888.8), (255.7, -204.8, 1011.0), (278.1, -164.9, 983.4), (329.4, -193.7, 776.4), (339.1, -197.6, 805.6), (319.1, -220.1, 801.8), (266.6, -184.7, 979.2), (248.8, -152.9, 877.1), (300.8, -224.3, 791.7), (340.5, -152.2, 788.2), (347.2, -169.1, 799.3), (251.4, -158.4, 985.6), (120.0, -70.56, 848.4), (199.6, -73.17, 854.9), (323.3, -185.2, 859.7), (294.1, -216.4, 853.4), (184.6, 56.7, 1080.0), (96.88, -91.3, 1005.0), (264.8, -220.6, 836.2), (204.8, 79.42, 1052.0), (173.2, 97.58, 1073.0), (320.9, -118.7, 831.2), (333.7, -144.4, 849.9), (348.9, 161.3, 1144.0), (257.3, 143.9, 1148.0), (265.3, 141.7, 1125.0), (270.8, 117.9, 1145.0), (247.1, -142.1, 904.0), (52.12, -44.5, 1003.0), (113.8, -48.81, 958.9), (193.0, -12.86, 865.5), (-143.2, -218.2, 1149.0), (-128.7, -207.8, 1188.0), (-144.2, -171.1, 1173.0), (-146.9, -156.0, 1148.0), (-97.27, -259.5, 1157.0), (-109.0, -244.4, 1180.0), (104.8, -13.04, 855.4), (-64.35, -175.2, 1224.0), (-85.79, -123.4, 1201.0), (151.4, -72.24, 796.5), (-99.04, -96.89, 861.1), (-31.54, -93.13, 854.9), (20.41, -83.24, 824.6), (-36.7, -70.34, 851.6), (-88.51, -101.9, 1159.0), (18.45, -41.15, 824.1), (32.54, -58.73, 848.3), (-37.6, -79.72, 873.1), (-18.27, -248.4, 1172.0), (-36.13, -226.9, 1211.0), (141.7, -14.44, 706.9), (127.1, -17.82, 768.2), (55.24, -119.9, 1185.0), (11.37, -154.9, 883.0), (24.54, -147.7, 842.3), (-126.3, -165.6, 817.2), (-86.74, -166.9, 881.4), (-35.75, -164.3, 909.4), (0.7288, -224.3, 862.0), (10.93, -219.7, 837.4), (-85.8, -230.3, 826.1), (-70.86, -235.2, 876.1), (-32.88, -230.9, 879.3), (369.8, -157.6, 641.5), (370.7, -150.1, 684.3), (342.6, -181.6, 680.5), (-37.05, -248.6, 844.4), (-117.6, 28.8, 886.1), (321.6, -191.5, 661.7), (-134.5, 21.62, 820.9), (385.5, -97.26, 644.0), (387.8, -115.0, 667.9), (-13.12, 7.704, 831.9), (-24.96, 19.91, 867.5), (-67.99, 29.0, 891.0), (-104.2, 83.4, 850.2), (330.1, -110.2, 741.4), (289.3, -154.3, 734.2), (-119.5, 81.3, 815.9), (-29.46, 69.65, 815.5), (-38.67, 77.11, 837.1), (-69.36, 83.15, 852.5), (-75.24, 92.74, 818.6), (256.4, -167.2, 701.9), (-50.97, -83.12, 861.9), (-151.8, -140.1, 858.8), (-126.3, -165.6, 817.2), (-134.5, 21.62, 820.9), (346.7, -33.99, 676.8), (353.2, -60.09, 716.4), (-157.6, -7.678, 861.5), (-165.6, -74.71, 878.6), (-219.1, -120.8, 797.4), (-203.8, -139.1, 772.6), (-209.6, -6.683, 775.2), (-223.2, -27.18, 799.2), (-227.9, -74.51, 809.8), (-230.3, -73.62, 759.9), (304.4, -90.7, 1017.0), (296.0, -82.29, 975.1), (216.4, -33.29, 748.3), (361.8, -220.6, 960.1), (346.8, -179.9, 1022.0), (326.6, -131.2, 1046.0), (374.8, -79.71, 999.6), (368.8, -72.59, 974.2), (409.8, -161.4, 969.3), (406.7, -143.5, 1018.0), (390.5, -108.7, 1019.0), (410.8, -108.6, 985.4), (170.7, -271.0, 1020.0), (277.8, 161.2, 754.5), (279.5, 154.8, 804.4), (316.5, 126.9, 788.2), (186.8, -287.6, 956.1), (161.2, -167.7, 960.3), (324.9, 106.8, 761.2), (151.2, -181.2, 996.0), (208.9, 171.8, 773.5), (234.4, 172.8, 796.8), (154.6, -223.8, 1022.0), (117.0, -277.2, 980.8), (125.8, -292.5, 947.6), (108.6, -203.6, 942.2), (251.2, 95.05, 870.5), (302.8, 54.59, 845.4), (103.1, -213.7, 964.0), (106.1, -244.0, 981.0), (100.9, -254.1, 947.1), (257.3, -173.5, 996.4), (343.1, -251.1, 1002.0), (312.4, 23.36, 800.5), (361.8, -220.6, 960.1), (186.8, -287.6, 956.1), (219.3, -298.4, 999.2), (284.3, -284.0, 1020.0), (148.3, 115.2, 817.9), (186.7, 119.6, 857.7), (349.7, -323.6, 944.0), (363.7, -304.5, 919.2), (240.0, -351.8, 916.4), (262.2, -357.1, 942.0), (307.9, -346.1, 954.9), (310.8, -350.9, 905.3), (67.04, 0.1655, 1265.0), (54.73, -10.67, 1218.0), (227.9, -37.62, 1209.0), (178.3, -14.49, 1275.0), (175.2, -44.8, 875.9), (118.7, 1.6, 1300.0), (101.5, 69.58, 1233.0), (91.55, 63.34, 1205.0), (201.8, 45.88, 1205.0), (181.7, 63.63, 1258.0), (138.5, 70.12, 1257.0), (152.0, 82.62, 1216.0), (153.5, -236.2, 1311.0), (180.9, -243.8, 1239.0), (50.92, -192.8, 1232.0), (290.5, -57.15, 617.6), (285.8, -60.72, 636.3), (277.3, -75.06, 626.8), (56.55, -203.6, 1276.0), (98.54, -221.7, 1309.0), (271.2, -77.55, 615.0), (126.3, -298.0, 1276.0), (290.8, -31.29, 628.8), (291.2, -42.35, 636.6), (147.3, -305.7, 1239.0), (52.15, -267.8, 1224.0), (57.76, -274.9, 1251.0), (87.99, -287.6, 1274.0), (258.4, -55.49, 659.9), (246.2, -75.39, 645.6), (95.13, -305.3, 1237.0), (116.2, -99.25, 1259.0), (243.9, -65.81, 1263.0), (227.9, -37.62, 1209.0), (180.9, -243.8, 1239.0), (236.7, -77.76, 626.3), (210.7, -211.6, 1284.0), (237.6, -137.8, 1296.0), (318.3, -115.9, 1206.0), (309.6, -95.69, 1173.0), (264.4, -12.34, 645.8), (265.8, -29.13, 659.4), (276.4, -241.5, 1195.0), (294.8, -219.0, 1221.0), (313.0, -166.9, 1227.0), (320.5, -176.7, 1172.0), (184.7, 200.8, 1143.0), (182.3, 187.4, 1102.0), (328.6, 235.3, 1104.0), (276.7, 233.6, 1159.0), (222.3, 222.5, 1177.0), (186.0, 268.7, 1116.0), (201.2, -31.41, 658.3), (182.4, 259.9, 1091.0), (275.4, 290.2, 1097.0), (249.3, 296.0, 1142.0), (213.1, 283.9, 1138.0), (221.2, 299.0, 1103.0), (250.8, 43.53, 1120.0), (256.8, 37.34, 1158.0), (294.7, 39.89, 1190.0), (348.7, -8.697, 1165.0), (282.0, -14.58, 1115.0), (118.3, -170.8, 590.9), (123.4, -170.2, 620.6), (97.64, -156.3, 617.9), (287.6, -17.95, 1138.0), (314.9, -15.82, 1160.0), (87.55, -143.7, 604.9), (329.7, -26.82, 1130.0), (161.5, -171.6, 592.6), (150.0, -176.0, 609.2), (262.9, 142.7, 1144.0), (349.0, 219.6, 1153.0), (328.6, 235.3, 1104.0), (372.0, 55.4, 1134.0), (143.8, -136.3, 660.3), (107.4, -115.9, 655.2), (379.7, 92.43, 1174.0), (370.6, 160.8, 1183.0), (430.4, 210.2, 1109.0), (417.5, 222.4, 1079.0), (448.2, 95.23, 1100.0), (93.35, -95.77, 632.8), (452.1, 120.2, 1124.0), (445.1, 168.2, 1129.0), (458.3, 163.5, 1081.0), (147.3, 12.6, 610.4), (198.0, -135.2, 615.4), (181.4, -143.8, 642.9), (84.22, 24.33, 618.0), (81.73, 18.86, 597.2), (125.5, 75.3, 615.4), (115.1, 64.24, 630.9), (97.93, 43.03, 632.6), (63.61, 53.57, 610.2), (61.41, 49.39, 597.6), (92.33, 89.29, 610.4), (85.48, 81.79, 619.3), (73.45, 66.9, 619.8), (177.3, -47.07, 665.0), (68.49, 76.09, 603.2)], [], [(0, 1, 2), (3, 4, 5), (3, 7, 8), (3, 8, 11), (11, 13, 14), (11, 14, 4), (4, 14, 19), (4, 19, 5), (7, 22, 23), (7, 23, 8), (8, 23, 13), (8, 13, 11), (13, 28, 14), (14, 28, 19), (22, 28, 23), (23, 28, 13), (33, 34, 35), (33, 35, 36), (33, 38, 39), (33, 39, 34), (34, 41, 42), (34, 42, 35), (35, 42, 44), (35, 44, 36), (38, 49, 50), (38, 50, 39), (39, 50, 41), (39, 41, 34), (41, 57, 42), (42, 57, 44), (49, 57, 50), (50, 57, 41), (62, 63, 64), (62, 64, 67), (62, 68, 69), (62, 69, 63), (63, 73, 74), (63, 74, 64), (64, 74, 77), (64, 77, 67), (68, 80, 81), (68, 81, 69), (69, 81, 73), (69, 73, 63), (73, 86, 74), (74, 86, 77), (80, 86, 81), (81, 86, 73), (90, 91, 92), (90, 92, 93), (90, 94, 95), (90, 95, 91), (91, 97, 98), (91, 98, 92), (92, 98, 104), (92, 104, 93), (94, 108, 109), (94, 109, 95), (95, 109, 97), (95, 97, 91), (97, 112, 98), (98, 112, 104), (108, 112, 109), (109, 112, 97), (123, 124, 125), (123, 125, 128), (123, 130, 131), (123, 131, 124), (124, 136, 137), (124, 137, 125), (125, 137, 143), (125, 143, 128), (130, 148, 149), (130, 149, 131), (131, 149, 136), (131, 136, 124), (136, 160, 137), (137, 160, 143), (148, 160, 149), (149, 160, 136), (171, 172, 173), (171, 173, 176), (171, 178, 179), (171, 179, 172), (172, 184, 185), (172, 185, 173), (173, 185, 191), (173, 191, 176), (178, 196, 197), (178, 197, 179), (179, 197, 184), (179, 184, 172), (184, 208, 185), (185, 208, 191), (196, 208, 197), (197, 208, 184), (219, 220, 221), (219, 221, 224), (219, 226, 227), (219, 227, 220), (220, 232, 233), (220, 233, 221), (221, 233, 239), (221, 239, 224), (226, 244, 245), (226, 245, 227), (227, 245, 232), (227, 232, 220), (232, 256, 233), (233, 256, 239), (244, 256, 245), (245, 256, 232), (267, 268, 269), (267, 269, 272), (267, 274, 275), (267, 275, 268), (268, 280, 281), (268, 281, 269), (269, 281, 287), (269, 287, 272), (274, 292, 293), (274, 293, 275), (275, 293, 280), (275, 280, 268), (280, 304, 281), (281, 304, 287), (292, 304, 293), (293, 304, 280), (305, 303, 302), (305, 302, 301), (305, 300, 299), (305, 299, 303), (303, 298, 297), (303, 297, 302), (302, 297, 296), (302, 296, 301), (300, 295, 294), (300, 294, 299), (299, 294, 298), (299, 298, 303), (298, 291, 297), (297, 291, 296), (295, 291, 294), (294, 291, 298), (290, 289, 288), (290, 288, 286), (290, 285, 284), (290, 284, 289), (289, 283, 282), (289, 282, 288), (288, 282, 279), (288, 279, 286), (285, 278, 277), (285, 277, 284), (284, 277, 283), (284, 283, 289), (283, 276, 282), (282, 276, 279), (278, 276, 277), (277, 276, 283), (273, 271, 270), (273, 270, 266), (273, 0, 265), (273, 265, 271), (271, 264, 263), (271, 263, 270), (270, 263, 262), (270, 262, 266), (3, 11, 4), (0, 2, 265), (265, 2, 264), (265, 264, 271), (264, 276, 263), (263, 276, 262), (1, 276, 2), (2, 276, 264), (261, 260, 259), (261, 259, 258), (261, 257, 255), (261, 255, 260), (260, 254, 253), (260, 253, 259), (259, 253, 252), (259, 252, 258), (257, 251, 250), (257, 250, 255), (255, 250, 254), (255, 254, 260), (254, 276, 253), (253, 276, 252), (251, 276, 250), (250, 276, 254), (249, 248, 247), (249, 247, 246), (249, 243, 242), (249, 242, 248), (248, 241, 240), (248, 240, 247), (247, 240, 238), (247, 238, 246), (243, 237, 236), (243, 236, 242), (242, 236, 241), (242, 241, 248), (241, 235, 240), (240, 235, 238), (237, 235, 236), (236, 235, 241), (234, 231, 230), (234, 230, 229), (234, 228, 225), (234, 225, 231), (231, 223, 222), (231, 222, 230), (230, 222, 218), (230, 218, 229), (228, 217, 216), (228, 216, 225), (225, 216, 223), (225, 223, 231), (223, 235, 222), (222, 235, 218), (217, 235, 216), (216, 235, 223), (215, 214, 213), (215, 213, 212), (215, 211, 210), (215, 210, 214), (214, 209, 207), (214, 207, 213), (213, 207, 206), (213, 206, 212), (211, 205, 204), (211, 204, 210), (210, 204, 209), (210, 209, 214), (209, 235, 207), (207, 235, 206), (205, 235, 204), (204, 235, 209), (203, 202, 201), (203, 201, 200), (203, 199, 198), (203, 198, 202), (202, 195, 194), (202, 194, 201), (201, 194, 193), (201, 193, 200), (199, 192, 190), (199, 190, 198), (198, 190, 195), (198, 195, 202), (195, 189, 194), (194, 189, 193), (192, 189, 190), (190, 189, 195), (188, 187, 186), (188, 186, 183), (188, 182, 181), (188, 181, 187), (187, 180, 177), (187, 177, 186), (186, 177, 175), (186, 175, 183), (182, 174, 170), (182, 170, 181), (181, 170, 180), (181, 180, 187), (180, 189, 177), (177, 189, 175), (174, 189, 170), (170, 189, 180), (169, 168, 167), (169, 167, 166), (169, 165, 164), (169, 164, 168), (168, 163, 162), (168, 162, 167), (167, 162, 161), (167, 161, 166), (165, 159, 158), (165, 158, 164), (164, 158, 163), (164, 163, 168), (163, 189, 162), (162, 189, 161), (159, 189, 158), (158, 189, 163), (157, 156, 155), (157, 155, 154), (157, 153, 152), (157, 152, 156), (156, 151, 150), (156, 150, 155), (155, 150, 147), (155, 147, 154), (153, 146, 145), (153, 145, 152), (152, 145, 151), (152, 151, 156), (151, 144, 150), (150, 144, 147), (146, 144, 145), (145, 144, 151), (142, 141, 140), (142, 140, 139), (142, 138, 135), (142, 135, 141), (141, 134, 133), (141, 133, 140), (140, 133, 132), (140, 132, 139), (138, 129, 127), (138, 127, 135), (135, 127, 134), (135, 134, 141), (134, 144, 133), (133, 144, 132), (129, 144, 127), (127, 144, 134), (126, 122, 121), (126, 121, 120), (126, 119, 118), (126, 118, 122), (122, 117, 116), (122, 116, 121), (121, 116, 115), (121, 115, 120), (119, 114, 113), (119, 113, 118), (118, 113, 117), (118, 117, 122), (117, 144, 116), (116, 144, 115), (114, 144, 113), (113, 144, 117), (66, 72, 99), (111, 31, 110), (110, 37, 99), (111, 110, 99), (107, 106, 105), (107, 105, 103), (105, 102, 101), (103, 105, 101), (100, 103, 101), (103, 100, 107), (107, 100, 101), (107, 101, 102), (106, 107, 102), (99, 102, 111), (111, 105, 96), (111, 102, 105), (106, 71, 96), (96, 105, 106), (102, 99, 71), (71, 106, 102), (76, 47, 72), (76, 89, 88), (76, 72, 89), (88, 89, 96), (87, 88, 96), (87, 96, 45), (43, 87, 45), (43, 47, 76), (85, 75, 78), (85, 78, 84), (78, 79, 83), (84, 78, 83), (82, 84, 83), (84, 82, 85), (85, 82, 83), (85, 83, 79), (75, 85, 79), (43, 79, 87), (87, 78, 88), (87, 79, 78), (78, 76, 88), (76, 78, 75), (75, 43, 76), (43, 75, 79), (99, 37, 30), (99, 72, 71), (70, 58, 66), (70, 66, 65), (66, 59, 61), (65, 66, 61), (60, 65, 61), (65, 60, 70), (70, 60, 61), (58, 61, 59), (58, 70, 61), (89, 59, 30), (30, 66, 99), (30, 59, 66), (111, 96, 31), (72, 66, 58), (58, 89, 72), (89, 58, 59), (56, 55, 54), (55, 56, 48), (48, 56, 54), (54, 55, 53), (52, 54, 53), (55, 51, 53), (51, 55, 48), (51, 54, 52), (51, 48, 54), (47, 52, 46), (52, 53, 46), (46, 53, 45), (53, 43, 45), (43, 53, 51), (51, 47, 43), (47, 51, 52), (47, 71, 72), (71, 47, 46), (71, 45, 96), (71, 46, 45), (89, 31, 96), (31, 89, 30), (40, 37, 26), (40, 30, 37), (110, 26, 37), (26, 110, 32), (32, 31, 25), (32, 110, 31), (29, 31, 30), (25, 31, 29), (30, 40, 29), (27, 29, 40), (18, 29, 27), (27, 40, 24), (24, 26, 9), (24, 40, 26), (26, 10, 9), (10, 26, 32), (32, 16, 10), (16, 32, 25), (25, 18, 16), (18, 25, 29), (24, 21, 27), (24, 20, 21), (18, 21, 15), (27, 21, 18), (18, 17, 16), (18, 15, 17), (16, 12, 10), (16, 17, 12), (9, 12, 6), (10, 12, 9), (6, 24, 9), (24, 6, 20), (17, 15, 20), (15, 21, 20), (20, 6, 17), (6, 12, 17)])
me_tree_tawhai.polygons.foreach_set('use_smooth', [True] * 456)
me_tree_tawhai.polygons.foreach_set('material_index', [0, 0, 0, 0, 0, 0, 0, 0, 0, 0, 0, 0, 0, 0, 0, 0, 0, 0, 0, 0, 0, 0, 0, 0, 0, 0, 0, 0, 0, 0, 0, 0, 0, 0, 0, 0, 0, 0, 0, 0, 0, 0, 0, 0, 0, 0, 0, 0, 0, 0, 0, 0, 0, 0, 0, 0, 0, 0, 0, 0, 0, 0, 0, 0, 0, 0, 0, 0, 0, 0, 0, 0, 0, 0, 0, 0, 0, 0, 0, 0, 0, 0, 0, 0, 0, 0, 0, 0, 0, 0, 0, 0, 0, 0, 0, 0, 0, 0, 0, 0, 0, 0, 0, 0, 0, 0, 0, 0, 0, 0, 0, 0, 0, 0, 0, 0, 0, 0, 0, 0, 0, 0, 0, 0, 0, 0, 0, 0, 0, 0, 0, 0, 0, 0, 0, 0, 0, 0, 0, 0, 0, 0, 0, 0, 0, 0, 0, 0, 0, 0, 0, 0, 0, 0, 0, 0, 0, 0, 0, 0, 0, 0, 0, 0, 0, 0, 0, 0, 0, 0, 0, 0, 0, 0, 0, 0, 0, 0, 0, 0, 0, 0, 0, 0, 0, 0, 0, 0, 0, 0, 0, 0, 0, 0, 0, 0, 0, 0, 0, 0, 0, 0, 0, 0, 0, 0, 0, 0, 0, 0, 0, 0, 0, 0, 0, 0, 0, 0, 0, 0, 0, 0, 0, 0, 0, 0, 0, 0, 0, 0, 0, 0, 0, 0, 0, 0, 0, 0, 0, 0, 0, 0, 0, 0, 0, 0, 0, 0, 0, 0, 0, 0, 0, 0, 0, 0, 0, 0, 0, 0, 0, 0, 0, 0, 0, 0, 0, 0, 0, 0, 0, 0, 0, 0, 0, 0, 0, 0, 0, 0, 0, 0, 0, 0, 0, 0, 0, 0, 0, 0, 0, 0, 0, 0, 0, 0, 0, 0, 0, 0, 0, 0, 0, 0, 0, 0, 0, 0, 0, 0, 0, 0, 0, 0, 0, 0, 0, 0, 0, 0, 0, 0, 0, 0, 0, 0, 0, 0, 0, 0, 0, 0, 0, 0, 0, 0, 1, 1, 1, 1, 1, 1, 1, 1, 1, 1, 1, 1, 1, 1, 1, 1, 1, 1, 1, 1, 1, 1, 1, 1, 1, 1, 1, 1, 1, 1, 1, 1, 1, 1, 1, 1, 1, 1, 1, 1, 1, 1, 1, 1, 1, 1, 1, 1, 1, 1, 1, 1, 1, 1, 1, 1, 1, 1, 1, 1, 1, 1, 1, 1, 1, 1, 1, 1, 1, 1, 1, 1, 1, 1, 1, 1, 1, 1, 1, 1, 1, 1, 1, 1, 1, 1, 1, 1, 1, 1, 1, 1, 1, 1, 1, 1, 1, 1, 1, 1, 1, 1, 1, 1, 1, 1, 1, 1, 1, 1, 1, 1, 1, 1, 1, 1, 1, 1, 1, 1])
_k = set([(6, 12), (6, 20), (12, 17), (15, 17), (15, 21), (16, 18), (20, 21)])
me_tree_tawhai.attributes.new('sharp_edge', 'BOOLEAN', 'EDGE').data.foreach_set('value', [ (min(e.vertices), max(e.vertices)) in _k for e in me_tree_tawhai.edges])
_uv = me_tree_tawhai.uv_layers.new(name='UVMap_0')
_uv.uv.foreach_set('vector', [0.9047, 0.8464, 0.9823, 0.609, 0.8507, 0.5624, 0.6593, 1.0, 0.5258, 0.8658, 0.3984, 0.8464, 0.6593, 1.0, 0.9047, 0.8464, 0.7772, 0.8658, 0.6593, 1.0, 0.7772, 0.8658, 0.6593, 0.8813, 0.6593, 0.8813, 0.6675, 0.5196, 0.4726, 0.5624, 0.6593, 0.8813, 0.4726, 0.5624, 0.5258, 0.8658, 0.5258, 0.8658, 0.4726, 0.5624, 0.3177, 0.6206, 0.5258, 0.8658, 0.3177, 0.6206, 0.3984, 0.8464, 0.9047, 0.8464, 0.9823, 0.609, 0.8507, 0.5624, 0.9047, 0.8464, 0.8507, 0.5624, 0.7772, 0.8658, 0.7772, 0.8658, 0.8507, 0.5624, 0.6675, 0.5196, 0.7772, 0.8658, 0.6675, 0.5196, 0.6593, 0.8813, 0.6675, 0.5196, 0.6635, 0.01027, 0.4726, 0.5624, 0.4726, 0.5624, 0.6635, 0.01027, 0.3177, 0.6206, 0.9823, 0.609, 0.6635, 0.01027, 0.8507, 0.5624, 0.8507, 0.5624, 0.6635, 0.01027, 0.6675, 0.5196, 0.6593, 1.0, 0.6593, 0.8813, 0.5258, 0.8658, 0.6593, 1.0, 0.5258, 0.8658, 0.3984, 0.8464, 0.6593, 1.0, 0.9047, 0.8464, 0.7772, 0.8658, 0.6593, 1.0, 0.7772, 0.8658, 0.6593, 0.8813, 0.6593, 0.8813, 0.6675, 0.5196, 0.4726, 0.5624, 0.6593, 0.8813, 0.4726, 0.5624, 0.5258, 0.8658, 0.5258, 0.8658, 0.4726, 0.5624, 0.3177, 0.6206, 0.5258, 0.8658, 0.3177, 0.6206, 0.3984, 0.8464, 0.9047, 0.8464, 0.9823, 0.609, 0.8507, 0.5624, 0.9047, 0.8464, 0.8507, 0.5624, 0.7772, 0.8658, 0.7772, 0.8658, 0.8507, 0.5624, 0.6675, 0.5196, 0.7772, 0.8658, 0.6675, 0.5196, 0.6593, 0.8813, 0.6675, 0.5196, 0.6635, 0.01027, 0.4726, 0.5624, 0.4726, 0.5624, 0.6635, 0.01027, 0.3177, 0.6206, 0.9823, 0.609, 0.6635, 0.01027, 0.8507, 0.5624, 0.8507, 0.5624, 0.6635, 0.01027, 0.6675, 0.5196, 0.6593, 1.0, 0.6593, 0.8813, 0.5258, 0.8658, 0.6593, 1.0, 0.5258, 0.8658, 0.3984, 0.8464, 0.6593, 1.0, 0.9047, 0.8464, 0.7772, 0.8658, 0.6593, 1.0, 0.7772, 0.8658, 0.6593, 0.8813, 0.6593, 0.8813, 0.6675, 0.5196, 0.4726, 0.5624, 0.6593, 0.8813, 0.4726, 0.5624, 0.5258, 0.8658, 0.5258, 0.8658, 0.4726, 0.5624, 0.3177, 0.6206, 0.5258, 0.8658, 0.3177, 0.6206, 0.3984, 0.8464, 0.9047, 0.8464, 0.9823, 0.609, 0.8507, 0.5624, 0.9047, 0.8464, 0.8507, 0.5624, 0.7772, 0.8658, 0.7772, 0.8658, 0.8507, 0.5624, 0.6675, 0.5196, 0.7772, 0.8658, 0.6675, 0.5196, 0.6593, 0.8813, 0.6675, 0.5196, 0.6635, 0.01027, 0.4726, 0.5624, 0.4726, 0.5624, 0.6635, 0.01027, 0.3177, 0.6206, 0.9823, 0.609, 0.6635, 0.01027, 0.8507, 0.5624, 0.8507, 0.5624, 0.6635, 0.01027, 0.6675, 0.5196, 0.6593, 1.0, 0.6593, 0.8813, 0.5258, 0.8658, 0.6593, 1.0, 0.5258, 0.8658, 0.3984, 0.8464, 0.6593, 1.0, 0.9047, 0.8464, 0.7772, 0.8658, 0.6593, 1.0, 0.7772, 0.8658, 0.6593, 0.8813, 0.6593, 0.8813, 0.6675, 0.5196, 0.4726, 0.5624, 0.6593, 0.8813, 0.4726, 0.5624, 0.5258, 0.8658, 0.5258, 0.8658, 0.4726, 0.5624, 0.3177, 0.6206, 0.5258, 0.8658, 0.3177, 0.6206, 0.3984, 0.8464, 0.9047, 0.8464, 0.9823, 0.609, 0.8507, 0.5624, 0.9047, 0.8464, 0.8507, 0.5624, 0.7772, 0.8658, 0.7772, 0.8658, 0.8507, 0.5624, 0.6675, 0.5196, 0.7772, 0.8658, 0.6675, 0.5196, 0.6593, 0.8813, 0.6675, 0.5196, 0.6635, 0.01027, 0.4726, 0.5624, 0.4726, 0.5624, 0.6635, 0.01027, 0.3177, 0.6206, 0.9823, 0.609, 0.6635, 0.01027, 0.8507, 0.5624, 0.8507, 0.5624, 0.6635, 0.01027, 0.6675, 0.5196, 0.6593, 1.0, 0.6593, 0.8813, 0.5258, 0.8658, 0.6593, 1.0, 0.5258, 0.8658, 0.3984, 0.8464, 0.6593, 1.0, 0.9047, 0.8464, 0.7772, 0.8658, 0.6593, 1.0, 0.7772, 0.8658, 0.6593, 0.8813, 0.6593, 0.8813, 0.6675, 0.5196, 0.4726, 0.5624, 0.6593, 0.8813, 0.4726, 0.5624, 0.5258, 0.8658, 0.5258, 0.8658, 0.4726, 0.5624, 0.3177, 0.6206, 0.5258, 0.8658, 0.3177, 0.6206, 0.3984, 0.8464, 0.9047, 0.8464, 0.9823, 0.609, 0.8507, 0.5624, 0.9047, 0.8464, 0.8507, 0.5624, 0.7772, 0.8658, 0.7772, 0.8658, 0.8507, 0.5624, 0.6675, 0.5196, 0.7772, 0.8658, 0.6675, 0.5196, 0.6593, 0.8813, 0.6675, 0.5196, 0.6635, 0.01027, 0.4726, 0.5624, 0.4726, 0.5624, 0.6635, 0.01027, 0.3177, 0.6206, 0.9823, 0.609, 0.6635, 0.01027, 0.8507, 0.5624, 0.8507, 0.5624, 0.6635, 0.01027, 0.6675, 0.5196, 0.6593, 1.0, 0.6593, 0.8813, 0.5258, 0.8658, 0.6593, 1.0, 0.5258, 0.8658, 0.3984, 0.8464, 0.6593, 1.0, 0.9047, 0.8464, 0.7772, 0.8658, 0.6593, 1.0, 0.7772, 0.8658, 0.6593, 0.8813, 0.6593, 0.8813, 0.6675, 0.5196, 0.4726, 0.5624, 0.6593, 0.8813, 0.4726, 0.5624, 0.5258, 0.8658, 0.5258, 0.8658, 0.4726, 0.5624, 0.3177, 0.6206, 0.5258, 0.8658, 0.3177, 0.6206, 0.3984, 0.8464, 0.9047, 0.8464, 0.9823, 0.609, 0.8507, 0.5624, 0.9047, 0.8464, 0.8507, 0.5624, 0.7772, 0.8658, 0.7772, 0.8658, 0.8507, 0.5624, 0.6675, 0.5196, 0.7772, 0.8658, 0.6675, 0.5196, 0.6593, 0.8813, 0.6675, 0.5196, 0.6635, 0.01027, 0.4726, 0.5624, 0.4726, 0.5624, 0.6635, 0.01027, 0.3177, 0.6206, 0.9823, 0.609, 0.6635, 0.01027, 0.8507, 0.5624, 0.8507, 0.5624, 0.6635, 0.01027, 0.6675, 0.5196, 0.6593, 1.0, 0.6593, 0.8813, 0.5258, 0.8658, 0.6593, 1.0, 0.5258, 0.8658, 0.3984, 0.8464, 0.6593, 1.0, 0.9047, 0.8464, 0.7772, 0.8658, 0.6593, 1.0, 0.7772, 0.8658, 0.6593, 0.8813, 0.6593, 0.8813, 0.6675, 0.5196, 0.4726, 0.5624, 0.6593, 0.8813, 0.4726, 0.5624, 0.5258, 0.8658, 0.5258, 0.8658, 0.4726, 0.5624, 0.3177, 0.6206, 0.5258, 0.8658, 0.3177, 0.6206, 0.3984, 0.8464, 0.9047, 0.8464, 0.9823, 0.609, 0.8507, 0.5624, 0.9047, 0.8464, 0.8507, 0.5624, 0.7772, 0.8658, 0.7772, 0.8658, 0.8507, 0.5624, 0.6675, 0.5196, 0.7772, 0.8658, 0.6675, 0.5196, 0.6593, 0.8813, 0.6675, 0.5196, 0.6635, 0.01027, 0.4726, 0.5624, 0.4726, 0.5624, 0.6635, 0.01027, 0.3177, 0.6206, 0.9823, 0.609, 0.6635, 0.01027, 0.8507, 0.5624, 0.8507, 0.5624, 0.6635, 0.01027, 0.6675, 0.5196, 0.6593, 1.0, 0.6593, 0.8813, 0.5258, 0.8658, 0.6593, 1.0, 0.5258, 0.8658, 0.3984, 0.8464, 0.6593, 1.0, 0.9047, 0.8464, 0.7772, 0.8658, 0.6593, 1.0, 0.7772, 0.8658, 0.6593, 0.8813, 0.6593, 0.8813, 0.6675, 0.5196, 0.4726, 0.5624, 0.6593, 0.8813, 0.4726, 0.5624, 0.5258, 0.8658, 0.5258, 0.8658, 0.4726, 0.5624, 0.3177, 0.6206, 0.5258, 0.8658, 0.3177, 0.6206, 0.3984, 0.8464, 0.9047, 0.8464, 0.9823, 0.609, 0.8507, 0.5624, 0.9047, 0.8464, 0.8507, 0.5624, 0.7772, 0.8658, 0.7772, 0.8658, 0.8507, 0.5624, 0.6675, 0.5196, 0.7772, 0.8658, 0.6675, 0.5196, 0.6593, 0.8813, 0.6675, 0.5196, 0.6635, 0.01027, 0.4726, 0.5624, 0.4726, 0.5624, 0.6635, 0.01027, 0.3177, 0.6206, 0.9823, 0.609, 0.6635, 0.01027, 0.8507, 0.5624, 0.8507, 0.5624, 0.6635, 0.01027, 0.6675, 0.5196, 0.6593, 1.0, 0.6593, 0.8813, 0.5258, 0.8658, 0.6593, 1.0, 0.5258, 0.8658, 0.3984, 0.8464, 0.6593, 1.0, 0.9047, 0.8464, 0.7772, 0.8658, 0.6593, 1.0, 0.7772, 0.8658, 0.6593, 0.8813, 0.6593, 0.8813, 0.6675, 0.5196, 0.4726, 0.5624, 0.6593, 0.8813, 0.4726, 0.5624, 0.5258, 0.8658, 0.5258, 0.8658, 0.4726, 0.5624, 0.3177, 0.6206, 0.5258, 0.8658, 0.3177, 0.6206, 0.3984, 0.8464, 0.9047, 0.8464, 0.9823, 0.609, 0.8507, 0.5624, 0.9047, 0.8464, 0.8507, 0.5624, 0.7772, 0.8658, 0.7772, 0.8658, 0.8507, 0.5624, 0.6675, 0.5196, 0.7772, 0.8658, 0.6675, 0.5196, 0.6593, 0.8813, 0.6675, 0.5196, 0.6635, 0.01027, 0.4726, 0.5624, 0.4726, 0.5624, 0.6635, 0.01027, 0.3177, 0.6206, 0.9823, 0.609, 0.6635, 0.01027, 0.8507, 0.5624, 0.8507, 0.5624, 0.6635, 0.01027, 0.6675, 0.5196, 0.6593, 1.0, 0.6593, 0.8813, 0.5258, 0.8658, 0.6593, 1.0, 0.5258, 0.8658, 0.3984, 0.8464, 0.6593, 1.0, 0.9047, 0.8464, 0.7772, 0.8658, 0.6593, 1.0, 0.7772, 0.8658, 0.6593, 0.8813, 0.6593, 0.8813, 0.6675, 0.5196, 0.4726, 0.5624, 0.6593, 0.8813, 0.4726, 0.5624, 0.5258, 0.8658, 0.5258, 0.8658, 0.4726, 0.5624, 0.3177, 0.6206, 0.5258, 0.8658, 0.3177, 0.6206, 0.3984, 0.8464, 0.9047, 0.8464, 0.9823, 0.609, 0.8507, 0.5624, 0.9047, 0.8464, 0.8507, 0.5624, 0.7772, 0.8658, 0.7772, 0.8658, 0.8507, 0.5624, 0.6675, 0.5196, 0.7772, 0.8658, 0.6675, 0.5196, 0.6593, 0.8813, 0.6675, 0.5196, 0.6635, 0.01027, 0.4726, 0.5624, 0.4726, 0.5624, 0.6635, 0.01027, 0.3177, 0.6206, 0.9823, 0.609, 0.6635, 0.01027, 0.8507, 0.5624, 0.8507, 0.5624, 0.6635, 0.01027, 0.6675, 0.5196, 0.6593, 1.0, 0.6593, 0.8813, 0.5258, 0.8658, 0.6593, 1.0, 0.5258, 0.8658, 0.3984, 0.8464, 0.6593, 1.0, 0.9047, 0.8464, 0.7772, 0.8658, 0.6593, 1.0, 0.7772, 0.8658, 0.6593, 0.8813, 0.6593, 0.8813, 0.6675, 0.5196, 0.4726, 0.5624, 0.6593, 0.8813, 0.4726, 0.5624, 0.5258, 0.8658, 0.5258, 0.8658, 0.4726, 0.5624, 0.3177, 0.6206, 0.5258, 0.8658, 0.3177, 0.6206, 0.3984, 0.8464, 0.6593, 1.0, 0.6593, 0.8813, 0.5258, 0.8658, 0.9047, 0.8464, 0.8507, 0.5624, 0.7772, 0.8658, 0.7772, 0.8658, 0.8507, 0.5624, 0.6675, 0.5196, 0.7772, 0.8658, 0.6675, 0.5196, 0.6593, 0.8813, 0.6675, 0.5196, 0.6635, 0.01027, 0.4726, 0.5624, 0.4726, 0.5624, 0.6635, 0.01027, 0.3177, 0.6206, 0.9823, 0.609, 0.6635, 0.01027, 0.8507, 0.5624, 0.8507, 0.5624, 0.6635, 0.01027, 0.6675, 0.5196, 0.6593, 1.0, 0.6593, 0.8813, 0.5258, 0.8658, 0.6593, 1.0, 0.5258, 0.8658, 0.3984, 0.8464, 0.6593, 1.0, 0.9047, 0.8464, 0.7772, 0.8658, 0.6593, 1.0, 0.7772, 0.8658, 0.6593, 0.8813, 0.6593, 0.8813, 0.6675, 0.5196, 0.4726, 0.5624, 0.6593, 0.8813, 0.4726, 0.5624, 0.5258, 0.8658, 0.5258, 0.8658, 0.4726, 0.5624, 0.3177, 0.6206, 0.5258, 0.8658, 0.3177, 0.6206, 0.3984, 0.8464, 0.9047, 0.8464, 0.9823, 0.609, 0.8507, 0.5624, 0.9047, 0.8464, 0.8507, 0.5624, 0.7772, 0.8658, 0.7772, 0.8658, 0.8507, 0.5624, 0.6675, 0.5196, 0.7772, 0.8658, 0.6675, 0.5196, 0.6593, 0.8813, 0.6675, 0.5196, 0.6635, 0.01027, 0.4726, 0.5624, 0.4726, 0.5624, 0.6635, 0.01027, 0.3177, 0.6206, 0.9823, 0.609, 0.6635, 0.01027, 0.8507, 0.5624, 0.8507, 0.5624, 0.6635, 0.01027, 0.6675, 0.5196, 0.6593, 1.0, 0.6593, 0.8813, 0.5258, 0.8658, 0.6593, 1.0, 0.5258, 0.8658, 0.3984, 0.8464, 0.6593, 1.0, 0.9047, 0.8464, 0.7772, 0.8658, 0.6593, 1.0, 0.7772, 0.8658, 0.6593, 0.8813, 0.6593, 0.8813, 0.6675, 0.5196, 0.4726, 0.5624, 0.6593, 0.8813, 0.4726, 0.5624, 0.5258, 0.8658, 0.5258, 0.8658, 0.4726, 0.5624, 0.3177, 0.6206, 0.5258, 0.8658, 0.3177, 0.6206, 0.3984, 0.8464, 0.9047, 0.8464, 0.9823, 0.609, 0.8507, 0.5624, 0.9047, 0.8464, 0.8507, 0.5624, 0.7772, 0.8658, 0.7772, 0.8658, 0.8507, 0.5624, 0.6675, 0.5196, 0.7772, 0.8658, 0.6675, 0.5196, 0.6593, 0.8813, 0.6675, 0.5196, 0.6635, 0.01027, 0.4726, 0.5624, 0.4726, 0.5624, 0.6635, 0.01027, 0.3177, 0.6206, 0.9823, 0.609, 0.6635, 0.01027, 0.8507, 0.5624, 0.8507, 0.5624, 0.6635, 0.01027, 0.6675, 0.5196, 0.6593, 1.0, 0.6593, 0.8813, 0.5258, 0.8658, 0.6593, 1.0, 0.5258, 0.8658, 0.3984, 0.8464, 0.6593, 1.0, 0.9047, 0.8464, 0.7772, 0.8658, 0.6593, 1.0, 0.7772, 0.8658, 0.6593, 0.8813, 0.6593, 0.8813, 0.6675, 0.5196, 0.4726, 0.5624, 0.6593, 0.8813, 0.4726, 0.5624, 0.5258, 0.8658, 0.5258, 0.8658, 0.4726, 0.5624, 0.3177, 0.6206, 0.5258, 0.8658, 0.3177, 0.6206, 0.3984, 0.8464, 0.9047, 0.8464, 0.9823, 0.609, 0.8507, 0.5624, 0.9047, 0.8464, 0.8507, 0.5624, 0.7772, 0.8658, 0.7772, 0.8658, 0.8507, 0.5624, 0.6675, 0.5196, 0.7772, 0.8658, 0.6675, 0.5196, 0.6593, 0.8813, 0.6675, 0.5196, 0.6635, 0.01027, 0.4726, 0.5624, 0.4726, 0.5624, 0.6635, 0.01027, 0.3177, 0.6206, 0.9823, 0.609, 0.6635, 0.01027, 0.8507, 0.5624, 0.8507, 0.5624, 0.6635, 0.01027, 0.6675, 0.5196, 0.6593, 1.0, 0.6593, 0.8813, 0.5258, 0.8658, 0.6593, 1.0, 0.5258, 0.8658, 0.3984, 0.8464, 0.6593, 1.0, 0.9047, 0.8464, 0.7772, 0.8658, 0.6593, 1.0, 0.7772, 0.8658, 0.6593, 0.8813, 0.6593, 0.8813, 0.6675, 0.5196, 0.4726, 0.5624, 0.6593, 0.8813, 0.4726, 0.5624, 0.5258, 0.8658, 0.5258, 0.8658, 0.4726, 0.5624, 0.3177, 0.6206, 0.5258, 0.8658, 0.3177, 0.6206, 0.3984, 0.8464, 0.9047, 0.8464, 0.9823, 0.609, 0.8507, 0.5624, 0.9047, 0.8464, 0.8507, 0.5624, 0.7772, 0.8658, 0.7772, 0.8658, 0.8507, 0.5624, 0.6675, 0.5196, 0.7772, 0.8658, 0.6675, 0.5196, 0.6593, 0.8813, 0.6675, 0.5196, 0.6635, 0.01027, 0.4726, 0.5624, 0.4726, 0.5624, 0.6635, 0.01027, 0.3177, 0.6206, 0.9823, 0.609, 0.6635, 0.01027, 0.8507, 0.5624, 0.8507, 0.5624, 0.6635, 0.01027, 0.6675, 0.5196, 0.6593, 1.0, 0.6593, 0.8813, 0.5258, 0.8658, 0.6593, 1.0, 0.5258, 0.8658, 0.3984, 0.8464, 0.6593, 1.0, 0.9047, 0.8464, 0.7772, 0.8658, 0.6593, 1.0, 0.7772, 0.8658, 0.6593, 0.8813, 0.6593, 0.8813, 0.6675, 0.5196, 0.4726, 0.5624, 0.6593, 0.8813, 0.4726, 0.5624, 0.5258, 0.8658, 0.5258, 0.8658, 0.4726, 0.5624, 0.3177, 0.6206, 0.5258, 0.8658, 0.3177, 0.6206, 0.3984, 0.8464, 0.9047, 0.8464, 0.9823, 0.609, 0.8507, 0.5624, 0.9047, 0.8464, 0.8507, 0.5624, 0.7772, 0.8658, 0.7772, 0.8658, 0.8507, 0.5624, 0.6675, 0.5196, 0.7772, 0.8658, 0.6675, 0.5196, 0.6593, 0.8813, 0.6675, 0.5196, 0.6635, 0.01027, 0.4726, 0.5624, 0.4726, 0.5624, 0.6635, 0.01027, 0.3177, 0.6206, 0.9823, 0.609, 0.6635, 0.01027, 0.8507, 0.5624, 0.8507, 0.5624, 0.6635, 0.01027, 0.6675, 0.5196, 0.6593, 1.0, 0.6593, 0.8813, 0.5258, 0.8658, 0.6593, 1.0, 0.5258, 0.8658, 0.3984, 0.8464, 0.6593, 1.0, 0.9047, 0.8464, 0.7772, 0.8658, 0.6593, 1.0, 0.7772, 0.8658, 0.6593, 0.8813, 0.6593, 0.8813, 0.6675, 0.5196, 0.4726, 0.5624, 0.6593, 0.8813, 0.4726, 0.5624, 0.5258, 0.8658, 0.5258, 0.8658, 0.4726, 0.5624, 0.3177, 0.6206, 0.5258, 0.8658, 0.3177, 0.6206, 0.3984, 0.8464, 0.9047, 0.8464, 0.9823, 0.609, 0.8507, 0.5624, 0.9047, 0.8464, 0.8507, 0.5624, 0.7772, 0.8658, 0.7772, 0.8658, 0.8507, 0.5624, 0.6675, 0.5196, 0.7772, 0.8658, 0.6675, 0.5196, 0.6593, 0.8813, 0.6675, 0.5196, 0.6635, 0.01027, 0.4726, 0.5624, 0.4726, 0.5624, 0.6635, 0.01027, 0.3177, 0.6206, 0.9823, 0.609, 0.6635, 0.01027, 0.8507, 0.5624, 0.8507, 0.5624, 0.6635, 0.01027, 0.6675, 0.5196, 0.6593, 1.0, 0.6593, 0.8813, 0.5258, 0.8658, 0.6593, 1.0, 0.5258, 0.8658, 0.3984, 0.8464, 0.6593, 1.0, 0.9047, 0.8464, 0.7772, 0.8658, 0.6593, 1.0, 0.7772, 0.8658, 0.6593, 0.8813, 0.6593, 0.8813, 0.6675, 0.5196, 0.4726, 0.5624, 0.6593, 0.8813, 0.4726, 0.5624, 0.5258, 0.8658, 0.5258, 0.8658, 0.4726, 0.5624, 0.3177, 0.6206, 0.5258, 0.8658, 0.3177, 0.6206, 0.3984, 0.8464, 0.9047, 0.8464, 0.9823, 0.609, 0.8507, 0.5624, 0.9047, 0.8464, 0.8507, 0.5624, 0.7772, 0.8658, 0.7772, 0.8658, 0.8507, 0.5624, 0.6675, 0.5196, 0.7772, 0.8658, 0.6675, 0.5196, 0.6593, 0.8813, 0.6675, 0.5196, 0.6635, 0.01027, 0.4726, 0.5624, 0.4726, 0.5624, 0.6635, 0.01027, 0.3177, 0.6206, 0.9823, 0.609, 0.6635, 0.01027, 0.8507, 0.5624, 0.8507, 0.5624, 0.6635, 0.01027, 0.6675, 0.5196, 0.6593, 1.0, 0.6593, 0.8813, 0.5258, 0.8658, 0.6593, 1.0, 0.5258, 0.8658, 0.3984, 0.8464, 0.6593, 1.0, 0.9047, 0.8464, 0.7772, 0.8658, 0.6593, 1.0, 0.7772, 0.8658, 0.6593, 0.8813, 0.6593, 0.8813, 0.6675, 0.5196, 0.4726, 0.5624, 0.6593, 0.8813, 0.4726, 0.5624, 0.5258, 0.8658, 0.5258, 0.8658, 0.4726, 0.5624, 0.3177, 0.6206, 0.5258, 0.8658, 0.3177, 0.6206, 0.3984, 0.8464, 0.9047, 0.8464, 0.9823, 0.609, 0.8507, 0.5624, 0.9047, 0.8464, 0.8507, 0.5624, 0.7772, 0.8658, 0.7772, 0.8658, 0.8507, 0.5624, 0.6675, 0.5196, 0.7772, 0.8658, 0.6675, 0.5196, 0.6593, 0.8813, 0.6675, 0.5196, 0.6635, 0.01027, 0.4726, 0.5624, 0.4726, 0.5624, 0.6635, 0.01027, 0.3177, 0.6206, 0.9823, 0.609, 0.6635, 0.01027, 0.8507, 0.5624, 0.8507, 0.5624, 0.6635, 0.01027, 0.6675, 0.5196, 0.6593, 1.0, 0.6593, 0.8813, 0.5258, 0.8658, 0.6593, 1.0, 0.5258, 0.8658, 0.3984, 0.8464, 0.6593, 1.0, 0.9047, 0.8464, 0.7772, 0.8658, 0.6593, 1.0, 0.7772, 0.8658, 0.6593, 0.8813, 0.6593, 0.8813, 0.6675, 0.5196, 0.4726, 0.5624, 0.6593, 0.8813, 0.4726, 0.5624, 0.5258, 0.8658, 0.5258, 0.8658, 0.4726, 0.5624, 0.3177, 0.6206, 0.5258, 0.8658, 0.3177, 0.6206, 0.3984, 0.8464, 0.9047, 0.8464, 0.9823, 0.609, 0.8507, 0.5624, 0.9047, 0.8464, 0.8507, 0.5624, 0.7772, 0.8658, 0.7772, 0.8658, 0.8507, 0.5624, 0.6675, 0.5196, 0.7772, 0.8658, 0.6675, 0.5196, 0.6593, 0.8813, 0.6675, 0.5196, 0.6635, 0.01027, 0.4726, 0.5624, 0.4726, 0.5624, 0.6635, 0.01027, 0.3177, 0.6206, 0.9823, 0.609, 0.6635, 0.01027, 0.8507, 0.5624, 0.8507, 0.5624, 0.6635, 0.01027, 0.6675, 0.5196, 0.6593, 1.0, 0.6593, 0.8813, 0.5258, 0.8658, 0.6593, 1.0, 0.5258, 0.8658, 0.3984, 0.8464, 0.6593, 1.0, 0.9047, 0.8464, 0.7772, 0.8658, 0.6593, 1.0, 0.7772, 0.8658, 0.6593, 0.8813, 0.6593, 0.8813, 0.6675, 0.5196, 0.4726, 0.5624, 0.6593, 0.8813, 0.4726, 0.5624, 0.5258, 0.8658, 0.5258, 0.8658, 0.4726, 0.5624, 0.3177, 0.6206, 0.5258, 0.8658, 0.3177, 0.6206, 0.3984, 0.8464, 0.9047, 0.8464, 0.9823, 0.609, 0.8507, 0.5624, 0.9047, 0.8464, 0.8507, 0.5624, 0.7772, 0.8658, 0.7772, 0.8658, 0.8507, 0.5624, 0.6675, 0.5196, 0.7772, 0.8658, 0.6675, 0.5196, 0.6593, 0.8813, 0.6675, 0.5196, 0.6635, 0.01027, 0.4726, 0.5624, 0.4726, 0.5624, 0.6635, 0.01027, 0.3177, 0.6206, 0.9823, 0.609, 0.6635, 0.01027, 0.8507, 0.5624, 0.8507, 0.5624, 0.6635, 0.01027, 0.6675, 0.5196, 0.3214, 0.3046, 0.4025, 0.3027, 0.4635, 0.2048, 0.1226, 0.9133, 0.06411, 0.8167, 0.1345, 0.8187, 0.1345, 0.8187, 0.2101, 0.8188, 0.2927, 0.9267, 0.1564, 0.4739, 0.1495, 0.3718, 0.2156, 0.5211, 0.4019, 0.3012, 0.4443, 0.01663, 0.3267, 0.2047, 0.4019, 0.3012, 0.3267, 0.2047, 0.3231, 0.3034, 0.3267, 0.2047, 0.4628, 0.2084, 0.3796, 0.3095, 0.3231, 0.3034, 0.3267, 0.2047, 0.3796, 0.3095, 0.3212, 0.4342, 0.3231, 0.3034, 0.3796, 0.3095, 0.3231, 0.3034, 0.3212, 0.4342, 0.4019, 0.3012, 0.4019, 0.3012, 0.3212, 0.4342, 0.3796, 0.3095, 0.4019, 0.3012, 0.3796, 0.3095, 0.4628, 0.2084, 0.4443, 0.01663, 0.4019, 0.3012, 0.4628, 0.2084, 0.4938, 0.00899, 0.4628, 0.2084, 0.3969, 0.01034, 0.3969, 0.01034, 0.3267, 0.2047, 0.3308, 0.01051, 0.3969, 0.01034, 0.4628, 0.2084, 0.3267, 0.2047, 0.4443, 0.01663, 0.5215, 0.009499, 0.5858, 0.0174, 0.3308, 0.01051, 0.3267, 0.2047, 0.4443, 0.01663, 0.4628, 0.2084, 0.4938, 0.00899, 0.5215, 0.009499, 0.5215, 0.009499, 0.4443, 0.01663, 0.4628, 0.2084, 0.1744, 0.9188, 0.09739, 0.9275, 0.1543, 0.8191, 0.1274, 0.5376, 0.199, 0.2971, 0.1993, 0.4973, 0.1744, 0.9188, 0.1543, 0.8191, 0.2159, 0.8191, 0.1692, 0.9198, 0.2159, 0.8191, 0.2636, 0.8195, 0.2447, 0.9858, 0.1692, 0.9198, 0.2636, 0.8195, 0.2465, 0.612, 0.2523, 0.3538, 0.3041, 0.7054, 0.1355, 0.9694, 0.2447, 0.9858, 0.01046, 0.9853, 0.1355, 0.9694, 0.09739, 0.9275, 0.1744, 0.9188, 0.3794, 0.3085, 0.4445, 0.01693, 0.3286, 0.007861, 0.3794, 0.3085, 0.3286, 0.007861, 0.3241, 0.3103, 0.3286, 0.007861, 0.5853, 0.0188, 0.3995, 0.3029, 0.3241, 0.3103, 0.3286, 0.007861, 0.3995, 0.3029, 0.3204, 0.4334, 0.3241, 0.3103, 0.3995, 0.3029, 0.3241, 0.3103, 0.3204, 0.4334, 0.3794, 0.3085, 0.3794, 0.3085, 0.3204, 0.4334, 0.3995, 0.3029, 0.3794, 0.3085, 0.3995, 0.3029, 0.5853, 0.0188, 0.4445, 0.01693, 0.3794, 0.3085, 0.5853, 0.0188, 0.5862, 0.01582, 0.3801, 0.2088, 0.4409, 0.01678, 0.4409, 0.01678, 0.3257, 0.2032, 0.3283, 0.00724, 0.4409, 0.01678, 0.3801, 0.2088, 0.3257, 0.2032, 0.3257, 0.2032, 0.5877, 0.01707, 0.3283, 0.00724, 0.5877, 0.01707, 0.3257, 0.2032, 0.4622, 0.2082, 0.3965, 0.3018, 0.5019, 0.01821, 0.5915, 0.004967, 0.5862, 0.01582, 0.4622, 0.2082, 0.3801, 0.2088, 0.2927, 0.9267, 0.2101, 0.8188, 0.2994, 0.822, 0.2927, 0.9267, 0.2862, 0.9903, 0.2462, 0.9908, 0.3253, 0.3065, 0.3789, 0.2105, 0.325, 0.2059, 0.3253, 0.3065, 0.325, 0.2059, 0.38, 0.3039, 0.325, 0.2059, 0.4602, 0.2109, 0.3939, 0.3038, 0.38, 0.3039, 0.325, 0.2059, 0.3939, 0.3038, 0.3187, 0.435, 0.38, 0.3039, 0.3939, 0.3038, 0.38, 0.3039, 0.3187, 0.435, 0.3253, 0.3065, 0.3253, 0.3065, 0.3187, 0.435, 0.3939, 0.3038, 0.3789, 0.2105, 0.4602, 0.2109, 0.3939, 0.3038, 0.3789, 0.2105, 0.3253, 0.3065, 0.3939, 0.3038, 0.3249, 0.2793, 0.3919, 0.3057, 0.3254, 0.2007, 0.3254, 0.2007, 0.3214, 0.3046, 0.4635, 0.2048, 0.3254, 0.2007, 0.3919, 0.3057, 0.3214, 0.3046, 0.1226, 0.9133, 0.1112, 0.9931, 0.06411, 0.8167, 0.4025, 0.3027, 0.3214, 0.3046, 0.3216, 0.429, 0.3234, 0.4299, 0.3249, 0.2793, 0.4025, 0.3027, 0.3249, 0.2793, 0.3234, 0.4334, 0.3919, 0.3057, 0.322, 0.4335, 0.3823, 0.3131, 0.3939, 0.3046, 0.3823, 0.3131, 0.322, 0.4335, 0.3225, 0.307, 0.3225, 0.307, 0.322, 0.4335, 0.3939, 0.3046, 0.3939, 0.3046, 0.3779, 0.3167, 0.3779, 0.2124, 0.4621, 0.2057, 0.3939, 0.3046, 0.3779, 0.2124, 0.3773, 0.3146, 0.3246, 0.2044, 0.3779, 0.2124, 0.3246, 0.2044, 0.3767, 0.3125, 0.3259, 0.306, 0.3246, 0.2044, 0.3939, 0.3046, 0.4621, 0.2057, 0.3246, 0.2044, 0.3259, 0.306, 0.3939, 0.3046, 0.5833, 0.01873, 0.4621, 0.2057, 0.437, 0.0082, 0.4621, 0.2057, 0.3779, 0.2124, 0.437, 0.0082, 0.437, 0.0082, 0.3779, 0.2124, 0.3286, 0.009182, 0.3779, 0.2124, 0.4454, 0.01541, 0.3286, 0.009182, 0.4454, 0.01541, 0.3779, 0.2124, 0.3246, 0.2044, 0.3246, 0.2044, 0.5833, 0.01873, 0.4454, 0.01541, 0.5833, 0.01873, 0.3246, 0.2044, 0.4621, 0.2057, 0.09739, 0.9275, 0.01413, 0.8195, 0.1543, 0.8191, 0.01413, 0.8195, 0.09739, 0.9275, 0.04049, 0.9278, 0.3002, 0.8233, 0.2457, 0.9853, 0.2636, 0.8195, 0.01413, 0.8195, 0.04049, 0.9278, 0.01046, 0.9853, 0.006592, 0.9854, 0.06411, 0.8167, 0.1112, 0.9931, 0.06411, 0.8167, 0.008469, 0.9835, 0.01505, 0.8201, 0.2582, 0.5837, 0.2269, 0.886, 0.1858, 0.5811, 0.2582, 0.5837, 0.2955, 0.9056, 0.2269, 0.886, 0.1615, 0.887, 0.1858, 0.5811, 0.2269, 0.886, 0.1858, 0.5811, 0.1615, 0.887, 0.1227, 0.5825, 0.1227, 0.5825, 0.07478, 0.8896, 0.04868, 0.5795, 0.1227, 0.5825, 0.1615, 0.887, 0.07478, 0.8896, 0.01498, 0.5815, 0.07478, 0.8896, 0.01433, 0.9013, 0.04868, 0.5795, 0.07478, 0.8896, 0.01498, 0.5815, 0.2955, 0.9056, 0.2582, 0.5837, 0.299, 0.5844, 0.2958, 0.3608, 0.2972, 0.5811, 0.259, 0.5811, 0.04581, 0.3594, 0.01498, 0.5815, 0.01585, 0.3608, 0.2958, 0.3608, 0.259, 0.5811, 0.2682, 0.3623, 0.2682, 0.3623, 0.1885, 0.5811, 0.223, 0.3623, 0.2682, 0.3623, 0.259, 0.5811, 0.1885, 0.5811, 0.1885, 0.5811, 0.1596, 0.3623, 0.223, 0.3623, 0.1596, 0.3623, 0.1885, 0.5811, 0.1231, 0.5811, 0.1231, 0.5811, 0.09819, 0.3623, 0.1596, 0.3623, 0.09819, 0.3623, 0.1231, 0.5811, 0.04636, 0.5811, 0.04636, 0.5811, 0.04581, 0.3594, 0.09819, 0.3623, 0.04581, 0.3594, 0.04636, 0.5811, 0.01498, 0.5815, 0.2201, 0.3624, 0.2622, 0.008429, 0.2637, 0.3624, 0.2201, 0.3624, 0.2113, 0.008429, 0.2622, 0.008429, 0.2981, 0.3624, 0.2622, 0.008429, 0.302, 0.008429, 0.2637, 0.3624, 0.2622, 0.008429, 0.2981, 0.3624, 0.01397, 0.3624, 0.04696, 0.008429, 0.04334, 0.3624, 0.01397, 0.3624, 0.01357, 0.008429, 0.04696, 0.008429, 0.04334, 0.3624, 0.09743, 0.008429, 0.09796, 0.3624, 0.04334, 0.3624, 0.04696, 0.008429, 0.09743, 0.008429, 0.1602, 0.3624, 0.09743, 0.008429, 0.1571, 0.008429, 0.09796, 0.3624, 0.09743, 0.008429, 0.1602, 0.3624, 0.1571, 0.008429, 0.2201, 0.3624, 0.1602, 0.3624, 0.2201, 0.3624, 0.1571, 0.008429, 0.2113, 0.008429, 0.1647, 0.144, 0.2432, 0.1944, 0.1647, 0.3165, 0.2432, 0.1944, 0.2432, 0.2806, 0.1647, 0.3165, 0.1647, 0.3165, 0.08632, 0.2662, 0.1647, 0.144, 0.08632, 0.2662, 0.08632, 0.1799, 0.1647, 0.144])
me_tree_tawhai.materials.append(mat_leaves_high)
me_tree_tawhai.materials.append(mat_trunk_high)
me_tree_tawhai.update()
arm_armature = bpy.data.armatures.new('Armature')  # bones are not reproduced

# ---- objects
ob_armature = bpy.data.objects.new('Armature', arm_armature)
ob_tree_tawhai = bpy.data.objects.new('tree tawhai', me_tree_tawhai)

# ---- transforms, parenting, visibility, modifiers, constraints
ob_armature.location = (0.0, 0.0, 0.0)
ob_tree_tawhai.parent = ob_armature
ob_tree_tawhai.location = (0.0, 0.0, 0.0)
_vg = ob_tree_tawhai.vertex_groups.new(name='frame trunk')
_vg.add([0, 1, 2, 3, 4, 5, 6, 7, 8, 9, 10, 11, 12, 13, 14, 15, 16, 17, 18, 19, 20, 21, 22, 23, 24, 25, 26, 27, 28, 29, 30, 31, 32, 33, 34, 35, 36, 37, 38, 39, 40, 41, 42, 43, 44, 45, 46, 47, 48, 49, 50, 51, 52, 53, 54, 55, 56, 57, 58, 59, 60, 61, 62, 63, 64, 65, 66, 67, 68, 69, 70, 71, 72, 73, 74, 75, 76, 77, 78, 79, 80, 81, 82, 83, 84, 85, 86, 87, 88, 89, 90, 91, 92, 93, 94, 95, 96, 97, 98, 99, 100, 101, 102, 103, 104, 105, 106, 107, 108, 109, 110, 111, 112, 113, 114, 115, 116, 117, 118, 119, 120, 121, 122, 123, 124, 125, 126, 127, 128, 129, 130, 131, 132, 133, 134, 135, 136, 137, 138, 139, 140, 141, 142, 143, 144, 145, 146, 147, 148, 149, 150, 151, 152, 153, 154, 155, 156, 157, 158, 159, 160, 161, 162, 163, 164, 165, 166, 167, 168, 169, 170, 171, 172, 173, 174, 175, 176, 177, 178, 179, 180, 181, 182, 183, 184, 185, 186, 187, 188, 189, 190, 191, 192, 193, 194, 195, 196, 197, 198, 199, 200, 201, 202, 203, 204, 205, 206, 207, 208, 209, 210, 211, 212, 213, 214, 215, 216, 217, 218, 219, 220, 221, 222, 223, 224, 225, 226, 227, 228, 229, 230, 231, 232, 233, 234, 235, 236, 237, 238, 239, 240, 241, 242, 243, 244, 245, 246, 247, 248, 249, 250, 251, 252, 253, 254, 255, 256, 257, 258, 259, 260, 261, 262, 263, 264, 265, 266, 267, 268, 269, 270, 271, 272, 273, 274, 275, 276, 277, 278, 279, 280, 281, 282, 283, 284, 285, 286, 287, 288, 289, 290, 291, 292, 293, 294, 295, 296, 297, 298, 299, 300, 301, 302, 303, 304, 305], 1.0, 'REPLACE')
_m = ob_tree_tawhai.modifiers.new('Armature', 'ARMATURE')
_m.object = ob_armature
_m = ob_tree_tawhai.modifiers.new('Triangulate', 'TRIANGULATE')
_m.keep_custom_normals = True
_m = ob_tree_tawhai.modifiers.new('Auto Smooth', 'NODES')
_m.node_group = ng_auto_smooth
_gi = [s.identifier for s in ng_auto_smooth.interface.items_tree if s.item_type == 'SOCKET' and s.in_out == 'INPUT']
_m[_gi[1]] = 3.142  # Angle

# ---- collection membership
scene.collection.objects.link(ob_armature)
scene.collection.objects.link(ob_tree_tawhai)

# ---- scene / render settings (as saved in the file)
scene.frame_start = 1; scene.frame_end = 250; scene.frame_set(12)
scene.render.engine = 'BLENDER_EEVEE_NEXT'
scene.cycles.sampling_pattern = 'TABULATED_SOBOL'
scene.view_settings.view_transform = 'Standard'
bpy.context.view_layer.update()

# ---- added for rendering (the .blend has no active camera and no usable light): camera, sun
cam_auto = bpy.data.cameras.new('AutoCamera')
cam_auto.lens = 50.0
cam_auto.sensor_width = 36.0
cam_auto.clip_end = 26689.4
ob_auto_camera = bpy.data.objects.new('AutoCamera', cam_auto)
scene.collection.objects.link(ob_auto_camera)
ob_auto_camera.location = (1634.8, -1853.96, 1857.27)
ob_auto_camera.rotation_euler = (1.09748, -7.21219e-08, 0.694738)
scene.camera = ob_auto_camera
light_auto_sun = bpy.data.lights.new('AutoSun', 'SUN')
light_auto_sun.energy = 3.0
light_auto_sun.angle = 0.0523599
ob_auto_sun = bpy.data.objects.new('AutoSun', light_auto_sun)
scene.collection.objects.link(ob_auto_sun)
ob_auto_sun.rotation_euler = (0.872665, 0.174533, 0.523599)
bpy.context.view_layer.update()
